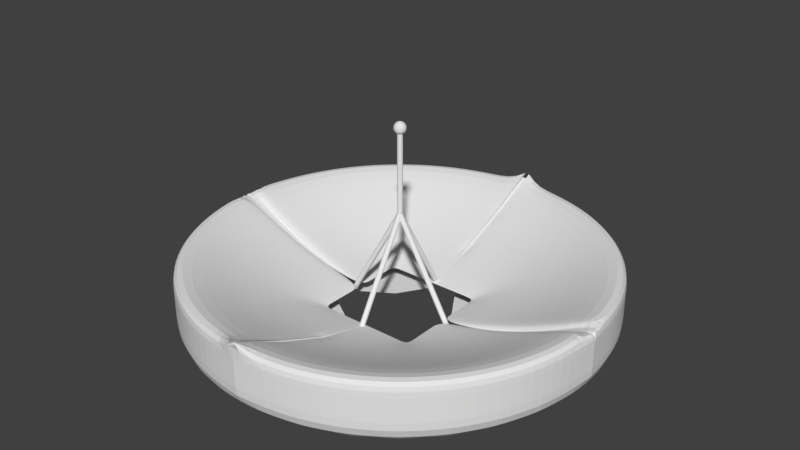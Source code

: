 # Source: Disco.blend  (saved by Blender 2.79.0; exported with 4.5.12 LTS)
import bpy
from mathutils import Matrix  # noqa: F401  (used for matrix-valued properties, if any)

bpy.ops.wm.read_factory_settings(use_empty=True)
scene = bpy.context.scene
scene.name = 'Scene'

# ---- collections
col_collection_1 = bpy.data.collections.new('Collection 1'); scene.collection.children.link(col_collection_1)

# ---- world
world_world = bpy.data.worlds.new('World'); scene.world = world_world
world_world.color = (0.05088, 0.05088, 0.05088)
world_world.use_sun_shadow = False
world_world.sun_shadow_jitter_overblur = 0.0
world_world.cycles.sampling_method = 'MANUAL'

# ---- meshes
me_sphere = bpy.data.meshes.new('Sphere')
me_sphere.from_pydata([(0.0, -3.258e-07, -1.0), (0.03806, 0.1913, 0.9808), (0.07466, 0.3753, 0.9239), (0.1084, 0.5449, 0.8315), (0.1379, 0.6935, 0.7071), (0.1622, 0.8155, 0.5556), (0.1802, 0.9061, 0.3827), (0.1913, 0.9619, 0.1951), (0.1951, 0.9808, 7.55e-08), (0.1913, 0.9619, -0.1951), (0.1802, 0.9061, -0.3827), (0.1622, 0.8155, -0.5556), (0.1379, 0.6935, -0.7071), (0.1084, 0.5449, -0.8315), (0.07466, 0.3753, -0.9239), (0.03806, 0.1913, -0.9808), (0.07466, 0.1802, 0.9808), (0.1464, 0.3536, 0.9239), (0.2126, 0.5133, 0.8315), (0.2706, 0.6533, 0.7071), (0.3182, 0.7682, 0.5556), (0.3536, 0.8536, 0.3827), (0.3753, 0.9061, 0.1951), (0.3827, 0.9239, 7.55e-08), (0.3753, 0.9061, -0.1951), (0.3536, 0.8536, -0.3827), (0.3182, 0.7682, -0.5556), (0.2706, 0.6533, -0.7071), (0.2126, 0.5133, -0.8315), (0.1464, 0.3536, -0.9239), (0.07466, 0.1802, -0.9808), (0.1084, 0.1622, 0.9808), (0.2126, 0.3182, 0.9239), (0.3087, 0.4619, 0.8315), (0.3928, 0.5879, 0.7071), (0.4619, 0.6913, 0.5556), (0.5133, 0.7682, 0.3827), (0.5449, 0.8155, 0.1951), (0.5556, 0.8315, 7.55e-08), (0.5449, 0.8155, -0.1951), (0.5133, 0.7682, -0.3827), (0.4619, 0.6913, -0.5556), (0.3928, 0.5879, -0.7071), (0.3087, 0.4619, -0.8315), (0.2126, 0.3182, -0.9239), (0.1084, 0.1622, -0.9808), (0.1379, 0.1379, 0.9808), (0.2706, 0.2706, 0.9239), (0.3928, 0.3928, 0.8315), (0.5, 0.5, 0.7071), (0.5879, 0.5879, 0.5556), (0.6533, 0.6533, 0.3827), (0.6935, 0.6935, 0.1951), (0.7071, 0.7071, 7.55e-08), (0.6935, 0.6935, -0.1951), (0.6533, 0.6533, -0.3827), (0.5879, 0.5879, -0.5556), (0.5, 0.5, -0.7071), (0.3928, 0.3928, -0.8315), (0.2706, 0.2706, -0.9239), (0.1379, 0.1379, -0.9808), (0.1622, 0.1084, 0.9808), (0.3182, 0.2126, 0.9239), (0.4619, 0.3087, 0.8315), (0.5879, 0.3928, 0.7071), (0.6913, 0.4619, 0.5556), (0.7682, 0.5133, 0.3827), (0.8155, 0.5449, 0.1951), (0.8315, 0.5556, 7.55e-08), (0.8155, 0.5449, -0.1951), (0.7682, 0.5133, -0.3827), (0.6913, 0.4619, -0.5556), (0.5879, 0.3928, -0.7071), (0.4619, 0.3087, -0.8315), (0.3182, 0.2126, -0.9239), (0.1622, 0.1084, -0.9808), (0.1802, 0.07466, 0.9808), (0.3536, 0.1464, 0.9239), (0.5133, 0.2126, 0.8315), (0.6533, 0.2706, 0.7071), (0.7682, 0.3182, 0.5556), (0.8536, 0.3536, 0.3827), (0.9061, 0.3753, 0.1951), (0.9239, 0.3827, 7.55e-08), (0.9061, 0.3753, -0.1951), (0.8536, 0.3536, -0.3827), (0.7682, 0.3182, -0.5556), (0.6533, 0.2706, -0.7071), (0.5133, 0.2126, -0.8315), (0.3536, 0.1464, -0.9239), (0.1802, 0.07466, -0.9808), (0.1913, 0.03806, 0.9808), (0.3753, 0.07466, 0.9239), (0.5449, 0.1084, 0.8315), (0.6935, 0.1379, 0.7071), (0.8155, 0.1622, 0.5556), (0.9061, 0.1802, 0.3827), (0.9619, 0.1913, 0.1951), (0.9808, 0.1951, 7.55e-08), (0.9619, 0.1913, -0.1951), (0.9061, 0.1802, -0.3827), (0.8155, 0.1622, -0.5556), (0.6935, 0.1379, -0.7071), (0.5449, 0.1084, -0.8315), (0.3753, 0.07466, -0.9239), (0.1913, 0.03806, -0.9808), (0.1951, -3.266e-07, 0.9808), (0.3827, -3.192e-07, 0.9239), (0.5556, -3.117e-07, 0.8315), (0.7071, -3.192e-07, 0.7071), (0.8315, -3.341e-07, 0.5556), (0.9239, -2.745e-07, 0.3827), (0.9808, -3.937e-07, 0.1951), (1.0, -3.788e-07, 7.55e-08), (0.9808, -3.937e-07, -0.1951), (0.9239, -2.298e-07, -0.3827), (0.8315, -3.341e-07, -0.5556), (0.7071, -3.192e-07, -0.7071), (0.5556, -3.415e-07, -0.8315), (0.3827, -3.043e-07, -0.9239), (0.1951, -3.08e-07, -0.9808), (0.1913, -0.03806, 0.9808), (0.3753, -0.07466, 0.9239), (0.5449, -0.1084, 0.8315), (0.6935, -0.138, 0.7071), (0.8155, -0.1622, 0.5556), (0.9061, -0.1802, 0.3827), (0.9619, -0.1913, 0.1951), (0.9808, -0.1951, 7.55e-08), (0.9619, -0.1913, -0.1951), (0.9061, -0.1802, -0.3827), (0.8155, -0.1622, -0.5556), (0.6935, -0.138, -0.7071), (0.5449, -0.1084, -0.8315), (0.3753, -0.07466, -0.9239), (0.1913, -0.03806, -0.9808), (0.1802, -0.07466, 0.9808), (0.3536, -0.1464, 0.9239), (0.5133, -0.2126, 0.8315), (0.6533, -0.2706, 0.7071), (0.7682, -0.3182, 0.5556), (0.8536, -0.3536, 0.3827), (0.9061, -0.3753, 0.1951), (0.9239, -0.3827, 7.55e-08), (0.9061, -0.3753, -0.1951), (0.8536, -0.3536, -0.3827), (0.7682, -0.3182, -0.5556), (0.6533, -0.2706, -0.7071), (0.5133, -0.2126, -0.8315), (0.3536, -0.1464, -0.9239), (0.1802, -0.07466, -0.9808), (0.1622, -0.1084, 0.9808), (0.3182, -0.2126, 0.9239), (0.4619, -0.3087, 0.8315), (0.5879, -0.3928, 0.7071), (0.6913, -0.4619, 0.5556), (0.7682, -0.5133, 0.3827), (0.8155, -0.5449, 0.1951), (0.8315, -0.5556, 7.55e-08), (0.8155, -0.5449, -0.1951), (0.7682, -0.5133, -0.3827), (0.6913, -0.4619, -0.5556), (0.5879, -0.3928, -0.7071), (0.4619, -0.3087, -0.8315), (0.3182, -0.2126, -0.9239), (0.1622, -0.1084, -0.9808), (0.1379, -0.138, 0.9808), (0.2706, -0.2706, 0.9239), (0.3928, -0.3928, 0.8315), (0.5, -0.5, 0.7071), (0.5879, -0.5879, 0.5556), (0.6533, -0.6533, 0.3827), (0.6935, -0.6935, 0.1951), (0.7071, -0.7071, 7.55e-08), (0.6935, -0.6935, -0.1951), (0.6533, -0.6533, -0.3827), (0.5879, -0.5879, -0.5556), (0.5, -0.5, -0.7071), (0.3928, -0.3928, -0.8315), (0.2706, -0.2706, -0.9239), (0.1379, -0.138, -0.9808), (0.1084, -0.1622, 0.9808), (0.2126, -0.3182, 0.9239), (0.3087, -0.4619, 0.8315), (0.3928, -0.5879, 0.7071), (0.4619, -0.6913, 0.5556), (0.5133, -0.7682, 0.3827), (0.5449, -0.8155, 0.1951), (0.5556, -0.8315, 7.55e-08), (0.5449, -0.8155, -0.1951), (0.5133, -0.7682, -0.3827), (0.4619, -0.6913, -0.5556), (0.3928, -0.5879, -0.7071), (0.3087, -0.4619, -0.8315), (0.2126, -0.3182, -0.9239), (0.1084, -0.1622, -0.9808), (0.07466, -0.1802, 0.9808), (0.1464, -0.3536, 0.9239), (0.2126, -0.5133, 0.8315), (0.2706, -0.6533, 0.7071), (0.3182, -0.7682, 0.5556), (0.3536, -0.8536, 0.3827), (0.3753, -0.9061, 0.1951), (0.3827, -0.9239, 7.55e-08), (0.3753, -0.9061, -0.1951), (0.3536, -0.8536, -0.3827), (0.3182, -0.7682, -0.5556), (0.2706, -0.6533, -0.7071), (0.2126, -0.5133, -0.8315), (0.1464, -0.3536, -0.9239), (0.07466, -0.1802, -0.9808), (0.03806, -0.1913, 0.9808), (0.07466, -0.3753, 0.9239), (0.1084, -0.5449, 0.8315), (0.1379, -0.6935, 0.7071), (0.1622, -0.8155, 0.5556), (0.1802, -0.9061, 0.3827), (0.1913, -0.9619, 0.1951), (0.1951, -0.9808, 7.55e-08), (0.1913, -0.9619, -0.1951), (0.1802, -0.9061, -0.3827), (0.1622, -0.8155, -0.5556), (0.1379, -0.6935, -0.7071), (0.1084, -0.5449, -0.8315), (0.07466, -0.3753, -0.9239), (0.03806, -0.1913, -0.9808), (-7.212e-09, -0.1951, 0.9808), (4.122e-08, -0.3827, 0.9239), (2.632e-08, -0.5556, 0.8315), (-2.584e-08, -0.7071, 0.7071), (-8.544e-08, -0.8315, 0.5556), (6.357e-08, -0.9239, 0.3827), (-8.544e-08, -0.9808, 0.1951), (-1.003e-07, -1.0, 7.55e-08), (-8.544e-08, -0.9808, -0.1951), (6.357e-08, -0.9239, -0.3827), (-8.544e-08, -0.8315, -0.5556), (-2.584e-08, -0.7071, -0.7071), (-1.094e-08, -0.5556, -0.8315), (3.964e-09, -0.3827, -0.9239), (3.964e-09, -0.1951, -0.9808), (-0.03806, -0.1913, 0.9808), (-0.07466, -0.3753, 0.9239), (-0.1084, -0.5449, 0.8315), (-0.1379, -0.6935, 0.7071), (-0.1622, -0.8155, 0.5556), (-0.1802, -0.9061, 0.3827), (-0.1913, -0.9619, 0.1951), (-0.1951, -0.9808, 7.55e-08), (-0.1913, -0.9619, -0.1951), (-0.1802, -0.9061, -0.3827), (-0.1622, -0.8155, -0.5556), (-0.1379, -0.6935, -0.7071), (-0.1084, -0.5449, -0.8315), (-0.07466, -0.3753, -0.9239), (-0.03806, -0.1913, -0.9808), (-1.247e-07, -6.269e-07, 1.0), (-0.07466, -0.1802, 0.9808), (-0.1464, -0.3536, 0.9239), (-0.2126, -0.5133, 0.8315), (-0.2706, -0.6533, 0.7071), (-0.3182, -0.7682, 0.5556), (-0.3536, -0.8536, 0.3827), (-0.3753, -0.9061, 0.1951), (-0.3827, -0.9239, 7.55e-08), (-0.3753, -0.9061, -0.1951), (-0.3536, -0.8536, -0.3827), (-0.3182, -0.7682, -0.5556), (-0.2706, -0.6533, -0.7071), (-0.2126, -0.5133, -0.8315), (-0.1464, -0.3536, -0.9239), (-0.07466, -0.1802, -0.9808), (-0.1084, -0.1622, 0.9808), (-0.2126, -0.3182, 0.9239), (-0.3087, -0.4619, 0.8315), (-0.3928, -0.5879, 0.7071), (-0.4619, -0.6913, 0.5556), (-0.5133, -0.7682, 0.3827), (-0.5449, -0.8155, 0.1951), (-0.5556, -0.8315, 7.55e-08), (-0.5449, -0.8155, -0.1951), (-0.5133, -0.7682, -0.3827), (-0.4619, -0.6913, -0.5556), (-0.3928, -0.5879, -0.7071), (-0.3087, -0.4619, -0.8315), (-0.2126, -0.3182, -0.9239), (-0.1084, -0.1622, -0.9808), (-0.1379, -0.138, 0.9808), (-0.2706, -0.2706, 0.9239), (-0.3928, -0.3928, 0.8315), (-0.5, -0.5, 0.7071), (-0.5879, -0.5879, 0.5556), (-0.6533, -0.6533, 0.3827), (-0.6935, -0.6935, 0.1951), (-0.7071, -0.7071, 7.55e-08), (-0.6935, -0.6935, -0.1951), (-0.6533, -0.6533, -0.3827), (-0.5879, -0.5879, -0.5556), (-0.5, -0.5, -0.7071), (-0.3928, -0.3928, -0.8315), (-0.2706, -0.2706, -0.9239), (-0.1379, -0.1379, -0.9808), (-0.1622, -0.1084, 0.9808), (-0.3182, -0.2126, 0.9239), (-0.4619, -0.3087, 0.8315), (-0.5879, -0.3928, 0.7071), (-0.6913, -0.4619, 0.5556), (-0.7682, -0.5133, 0.3827), (-0.8155, -0.5449, 0.1951), (-0.8315, -0.5556, 7.55e-08), (-0.8155, -0.5449, -0.1951), (-0.7682, -0.5133, -0.3827), (-0.6913, -0.4619, -0.5556), (-0.5879, -0.3928, -0.7071), (-0.4619, -0.3087, -0.8315), (-0.3182, -0.2126, -0.9239), (-0.1622, -0.1084, -0.9808), (-0.1802, -0.07466, 0.9808), (-0.3536, -0.1464, 0.9239), (-0.5133, -0.2126, 0.8315), (-0.6533, -0.2706, 0.7071), (-0.7682, -0.3182, 0.5556), (-0.8536, -0.3536, 0.3827), (-0.9061, -0.3753, 0.1951), (-0.9239, -0.3827, 7.55e-08), (-0.9061, -0.3753, -0.1951), (-0.8536, -0.3536, -0.3827), (-0.7682, -0.3182, -0.5556), (-0.6533, -0.2706, -0.7071), (-0.5133, -0.2126, -0.8315), (-0.3536, -0.1464, -0.9239), (-0.1802, -0.07466, -0.9808), (-0.1913, -0.03806, 0.9808), (-0.3753, -0.07466, 0.9239), (-0.5449, -0.1084, 0.8315), (-0.6935, -0.1379, 0.7071), (-0.8155, -0.1622, 0.5556), (-0.9061, -0.1802, 0.3827), (-0.9619, -0.1913, 0.1951), (-0.9808, -0.1951, 7.55e-08), (-0.9619, -0.1913, -0.1951), (-0.9061, -0.1802, -0.3827), (-0.8155, -0.1622, -0.5556), (-0.6935, -0.1379, -0.7071), (-0.5449, -0.1084, -0.8315), (-0.3753, -0.07466, -0.9239), (-0.1913, -0.03806, -0.9808), (-0.1951, -3.117e-07, 0.9808), (-0.3827, -2.819e-07, 0.9239), (-0.5556, -2.819e-07, 0.8315), (-0.7071, -1.851e-07, 0.7071), (-0.8315, -1.404e-07, 0.5556), (-0.9239, -3.192e-07, 0.3827), (-0.9808, -9.567e-08, 0.1951), (-1.0, -1.404e-07, 7.55e-08), (-0.9808, -9.567e-08, -0.1951), (-0.9239, -3.192e-07, -0.3827), (-0.8315, -1.404e-07, -0.5556), (-0.7071, -1.851e-07, -0.7071), (-0.5556, -2.596e-07, -0.8315), (-0.3827, -2.521e-07, -0.9239), (-0.1951, -3.155e-07, -0.9808), (-0.1913, 0.03806, 0.9808), (-0.3753, 0.07466, 0.9239), (-0.5449, 0.1084, 0.8315), (-0.6935, 0.1379, 0.7071), (-0.8155, 0.1622, 0.5556), (-0.9061, 0.1802, 0.3827), (-0.9619, 0.1913, 0.1951), (-0.9808, 0.1951, 7.55e-08), (-0.9619, 0.1913, -0.1951), (-0.9061, 0.1802, -0.3827), (-0.8155, 0.1622, -0.5556), (-0.6935, 0.1379, -0.7071), (-0.5449, 0.1084, -0.8315), (-0.3753, 0.07466, -0.9239), (-0.1913, 0.03806, -0.9808), (-0.1802, 0.07466, 0.9808), (-0.3536, 0.1464, 0.9239), (-0.5133, 0.2126, 0.8315), (-0.6533, 0.2706, 0.7071), (-0.7682, 0.3182, 0.5556), (-0.8536, 0.3536, 0.3827), (-0.9061, 0.3753, 0.1951), (-0.9239, 0.3827, 7.55e-08), (-0.9061, 0.3753, -0.1951), (-0.8536, 0.3536, -0.3827), (-0.7682, 0.3182, -0.5556), (-0.6533, 0.2706, -0.7071), (-0.5133, 0.2126, -0.8315), (-0.3536, 0.1464, -0.9239), (-0.1802, 0.07466, -0.9808), (-0.1622, 0.1084, 0.9808), (-0.3182, 0.2126, 0.9239), (-0.4619, 0.3087, 0.8315), (-0.5879, 0.3928, 0.7071), (-0.6913, 0.4619, 0.5556), (-0.7682, 0.5133, 0.3827), (-0.8155, 0.5449, 0.1951), (-0.8315, 0.5556, 7.55e-08), (-0.8155, 0.5449, -0.1951), (-0.7682, 0.5133, -0.3827), (-0.6913, 0.4619, -0.5556), (-0.5879, 0.3928, -0.7071), (-0.4619, 0.3087, -0.8315), (-0.3182, 0.2126, -0.9239), (-0.1622, 0.1084, -0.9808), (-0.1379, 0.1379, 0.9808), (-0.2706, 0.2706, 0.9239), (-0.3928, 0.3928, 0.8315), (-0.5, 0.5, 0.7071), (-0.5879, 0.5879, 0.5556), (-0.6533, 0.6533, 0.3827), (-0.6935, 0.6935, 0.1951), (-0.7071, 0.7071, 7.55e-08), (-0.6935, 0.6935, -0.1951), (-0.6533, 0.6533, -0.3827), (-0.5879, 0.5879, -0.5556), (-0.5, 0.5, -0.7071), (-0.3928, 0.3928, -0.8315), (-0.2706, 0.2706, -0.9239), (-0.1379, 0.1379, -0.9808), (-0.1084, 0.1622, 0.9808), (-0.2126, 0.3182, 0.9239), (-0.3087, 0.4619, 0.8315), (-0.3928, 0.5879, 0.7071), (-0.4619, 0.6913, 0.5556), (-0.5133, 0.7682, 0.3827), (-0.5449, 0.8155, 0.1951), (-0.5556, 0.8315, 7.55e-08), (-0.5449, 0.8155, -0.1951), (-0.5133, 0.7682, -0.3827), (-0.4619, 0.6913, -0.5556), (-0.3928, 0.5879, -0.7071), (-0.3087, 0.4619, -0.8315), (-0.2126, 0.3182, -0.9239), (-0.1084, 0.1622, -0.9808), (-0.07466, 0.1802, 0.9808), (-0.1464, 0.3536, 0.9239), (-0.2126, 0.5133, 0.8315), (-0.2706, 0.6533, 0.7071), (-0.3182, 0.7682, 0.5556), (-0.3536, 0.8536, 0.3827), (-0.3753, 0.9061, 0.1951), (-0.3827, 0.9239, 7.55e-08), (-0.3753, 0.9061, -0.1951), (-0.3536, 0.8536, -0.3827), (-0.3182, 0.7682, -0.5556), (-0.2706, 0.6533, -0.7071), (-0.2126, 0.5133, -0.8315), (-0.1464, 0.3536, -0.9239), (-0.07466, 0.1802, -0.9808), (-0.03806, 0.1913, 0.9808), (-0.07466, 0.3753, 0.9239), (-0.1084, 0.5449, 0.8315), (-0.1379, 0.6935, 0.7071), (-0.1622, 0.8155, 0.5556), (-0.1802, 0.9061, 0.3827), (-0.1913, 0.9619, 0.1951), (-0.1951, 0.9808, 7.55e-08), (-0.1913, 0.9619, -0.1951), (-0.1802, 0.9061, -0.3827), (-0.1622, 0.8155, -0.5556), (-0.1379, 0.6935, -0.7071), (-0.1084, 0.5449, -0.8315), (-0.07466, 0.3753, -0.9239), (-0.03806, 0.1913, -0.9808), (3.749e-08, 0.1951, 0.9808), (7.847e-08, 0.3827, 0.9239), (1.083e-07, 0.5556, 0.8315), (1.53e-07, 0.7071, 0.7071), (2.722e-07, 0.8315, 0.5556), (6.357e-08, 0.9239, 0.3827), (2.573e-07, 0.9808, 0.1951), (2.722e-07, 1.0, 7.55e-08), (2.573e-07, 0.9808, -0.1951), (6.357e-08, 0.9239, -0.3827), (2.722e-07, 0.8315, -0.5556), (1.53e-07, 0.7071, -0.7071), (1.232e-07, 0.5556, -0.8315), (7.847e-08, 0.3827, -0.9239), (1.514e-08, 0.1951, -0.9808)], [], [(480, 479, 13, 14), (468, 467, 1, 2), (474, 473, 7, 8), (473, 472, 6, 7), (479, 478, 12, 13), (467, 256, 1), (472, 471, 5, 6), (478, 477, 11, 12), (477, 476, 10, 11), (471, 470, 4, 5), (476, 475, 9, 10), (0, 481, 15), (481, 480, 14, 15), (470, 469, 3, 4), (469, 468, 2, 3), (475, 474, 8, 9), (15, 14, 29, 30), (4, 3, 18, 19), (3, 2, 17, 18), (9, 8, 23, 24), (14, 13, 28, 29), (2, 1, 16, 17), (8, 7, 22, 23), (7, 6, 21, 22), (13, 12, 27, 28), (1, 256, 16), (6, 5, 20, 21), (12, 11, 26, 27), (11, 10, 25, 26), (5, 4, 19, 20), (10, 9, 24, 25), (0, 15, 30), (20, 19, 34, 35), (26, 25, 40, 41), (25, 24, 39, 40), (0, 30, 45), (19, 18, 33, 34), (24, 23, 38, 39), (30, 29, 44, 45), (29, 28, 43, 44), (18, 17, 32, 33), (17, 16, 31, 32), (23, 22, 37, 38), (28, 27, 42, 43), (16, 256, 31), (22, 21, 36, 37), (21, 20, 35, 36), (27, 26, 41, 42), (42, 41, 56, 57), (36, 35, 50, 51), (35, 34, 49, 50), (41, 40, 55, 56), (0, 45, 60), (34, 33, 48, 49), (40, 39, 54, 55), (39, 38, 53, 54), (45, 44, 59, 60), (33, 32, 47, 48), (38, 37, 52, 53), (44, 43, 58, 59), (43, 42, 57, 58), (32, 31, 46, 47), (31, 256, 46), (37, 36, 51, 52), (47, 46, 61, 62), (52, 51, 66, 67), (58, 57, 72, 73), (57, 56, 71, 72), (46, 256, 61), (51, 50, 65, 66), (56, 55, 70, 71), (0, 60, 75), (50, 49, 64, 65), (49, 48, 63, 64), (55, 54, 69, 70), (60, 59, 74, 75), (48, 47, 62, 63), (54, 53, 68, 69), (53, 52, 67, 68), (59, 58, 73, 74), (74, 73, 88, 89), (62, 61, 76, 77), (68, 67, 82, 83), (67, 66, 81, 82), (73, 72, 87, 88), (61, 256, 76), (66, 65, 80, 81), (72, 71, 86, 87), (71, 70, 85, 86), (65, 64, 79, 80), (70, 69, 84, 85), (0, 75, 90), (75, 74, 89, 90), (64, 63, 78, 79), (63, 62, 77, 78), (69, 68, 83, 84), (79, 78, 93, 94), (84, 83, 98, 99), (90, 89, 104, 105), (89, 88, 103, 104), (78, 77, 92, 93), (77, 76, 91, 92), (83, 82, 97, 98), (88, 87, 102, 103), (76, 256, 91), (82, 81, 96, 97), (81, 80, 95, 96), (87, 86, 101, 102), (80, 79, 94, 95), (86, 85, 100, 101), (85, 84, 99, 100), (0, 90, 105), (95, 94, 109, 110), (101, 100, 115, 116), (0, 105, 120), (94, 93, 108, 109), (100, 99, 114, 115), (99, 98, 113, 114), (105, 104, 119, 120), (93, 92, 107, 108), (98, 97, 112, 113), (104, 103, 118, 119), (103, 102, 117, 118), (92, 91, 106, 107), (91, 256, 106), (97, 96, 111, 112), (102, 101, 116, 117), (96, 95, 110, 111), (106, 256, 121), (111, 110, 125, 126), (116, 115, 130, 131), (0, 120, 135), (110, 109, 124, 125), (109, 108, 123, 124), (115, 114, 129, 130), (120, 119, 134, 135), (108, 107, 122, 123), (114, 113, 128, 129), (113, 112, 127, 128), (119, 118, 133, 134), (107, 106, 121, 122), (112, 111, 126, 127), (118, 117, 132, 133), (117, 116, 131, 132), (128, 127, 142, 143), (127, 126, 141, 142), (133, 132, 147, 148), (121, 256, 136), (126, 125, 140, 141), (132, 131, 146, 147), (131, 130, 145, 146), (125, 124, 139, 140), (130, 129, 144, 145), (0, 135, 150), (135, 134, 149, 150), (124, 123, 138, 139), (123, 122, 137, 138), (129, 128, 143, 144), (134, 133, 148, 149), (122, 121, 136, 137), (149, 148, 163, 164), (138, 137, 152, 153), (137, 136, 151, 152), (143, 142, 157, 158), (148, 147, 162, 163), (136, 256, 151), (142, 141, 156, 157), (141, 140, 155, 156), (147, 146, 161, 162), (140, 139, 154, 155), (146, 145, 160, 161), (145, 144, 159, 160), (0, 150, 165), (139, 138, 153, 154), (144, 143, 158, 159), (150, 149, 164, 165), (154, 153, 168, 169), (160, 159, 174, 175), (159, 158, 173, 174), (165, 164, 179, 180), (153, 152, 167, 168), (158, 157, 172, 173), (164, 163, 178, 179), (163, 162, 177, 178), (152, 151, 166, 167), (151, 256, 166), (157, 156, 171, 172), (162, 161, 176, 177), (156, 155, 170, 171), (155, 154, 169, 170), (161, 160, 175, 176), (0, 165, 180), (176, 175, 190, 191), (0, 180, 195), (170, 169, 184, 185), (169, 168, 183, 184), (175, 174, 189, 190), (180, 179, 194, 195), (168, 167, 182, 183), (174, 173, 188, 189), (173, 172, 187, 188), (179, 178, 193, 194), (167, 166, 181, 182), (172, 171, 186, 187), (178, 177, 192, 193), (177, 176, 191, 192), (166, 256, 181), (171, 170, 185, 186), (181, 256, 196), (186, 185, 200, 201), (192, 191, 206, 207), (191, 190, 205, 206), (185, 184, 199, 200), (190, 189, 204, 205), (0, 195, 210), (195, 194, 209, 210), (184, 183, 198, 199), (183, 182, 197, 198), (189, 188, 203, 204), (194, 193, 208, 209), (182, 181, 196, 197), (188, 187, 202, 203), (187, 186, 201, 202), (193, 192, 207, 208), (208, 207, 222, 223), (196, 256, 211), (202, 201, 216, 217), (201, 200, 215, 216), (207, 206, 221, 222), (200, 199, 214, 215), (206, 205, 220, 221), (205, 204, 219, 220), (0, 210, 225), (199, 198, 213, 214), (204, 203, 218, 219), (210, 209, 224, 225), (209, 208, 223, 224), (198, 197, 212, 213), (197, 196, 211, 212), (203, 202, 217, 218), (213, 212, 227, 228), (218, 217, 232, 233), (224, 223, 238, 239), (223, 222, 237, 238), (212, 211, 226, 227), (211, 256, 226), (217, 216, 231, 232), (222, 221, 236, 237), (216, 215, 230, 231), (215, 214, 229, 230), (221, 220, 235, 236), (0, 225, 240), (214, 213, 228, 229), (220, 219, 234, 235), (219, 218, 233, 234), (225, 224, 239, 240), (229, 228, 243, 244), (235, 234, 249, 250), (240, 239, 254, 255), (228, 227, 242, 243), (234, 233, 248, 249), (233, 232, 247, 248), (239, 238, 253, 254), (227, 226, 241, 242), (232, 231, 246, 247), (238, 237, 252, 253), (237, 236, 251, 252), (226, 256, 241), (231, 230, 245, 246), (236, 235, 250, 251), (0, 240, 255), (230, 229, 244, 245), (245, 244, 260, 261), (250, 249, 265, 266), (0, 255, 271), (255, 254, 270, 271), (244, 243, 259, 260), (243, 242, 258, 259), (249, 248, 264, 265), (254, 253, 269, 270), (242, 241, 257, 258), (248, 247, 263, 264), (247, 246, 262, 263), (253, 252, 268, 269), (241, 256, 257), (246, 245, 261, 262), (252, 251, 267, 268), (251, 250, 266, 267), (263, 262, 277, 278), (262, 261, 276, 277), (268, 267, 282, 283), (261, 260, 275, 276), (267, 266, 281, 282), (266, 265, 280, 281), (0, 271, 286), (260, 259, 274, 275), (265, 264, 279, 280), (271, 270, 285, 286), (270, 269, 284, 285), (259, 258, 273, 274), (258, 257, 272, 273), (264, 263, 278, 279), (269, 268, 283, 284), (257, 256, 272), (284, 283, 298, 299), (273, 272, 287, 288), (272, 256, 287), (278, 277, 292, 293), (283, 282, 297, 298), (277, 276, 291, 292), (276, 275, 290, 291), (282, 281, 296, 297), (0, 286, 301), (275, 274, 289, 290), (281, 280, 295, 296), (280, 279, 294, 295), (286, 285, 300, 301), (274, 273, 288, 289), (279, 278, 293, 294), (285, 284, 299, 300), (289, 288, 303, 304), (295, 294, 309, 310), (294, 293, 308, 309), (300, 299, 314, 315), (288, 287, 302, 303), (293, 292, 307, 308), (299, 298, 313, 314), (298, 297, 312, 313), (287, 256, 302), (292, 291, 306, 307), (297, 296, 311, 312), (0, 301, 316), (291, 290, 305, 306), (290, 289, 304, 305), (296, 295, 310, 311), (301, 300, 315, 316), (311, 310, 325, 326), (0, 316, 331), (316, 315, 330, 331), (305, 304, 319, 320), (304, 303, 318, 319), (310, 309, 324, 325), (315, 314, 329, 330), (303, 302, 317, 318), (309, 308, 323, 324), (308, 307, 322, 323), (314, 313, 328, 329), (302, 256, 317), (307, 306, 321, 322), (313, 312, 327, 328), (312, 311, 326, 327), (306, 305, 320, 321), (321, 320, 335, 336), (327, 326, 341, 342), (326, 325, 340, 341), (0, 331, 346), (320, 319, 334, 335), (325, 324, 339, 340), (331, 330, 345, 346), (330, 329, 344, 345), (319, 318, 333, 334), (318, 317, 332, 333), (324, 323, 338, 339), (329, 328, 343, 344), (317, 256, 332), (323, 322, 337, 338), (322, 321, 336, 337), (328, 327, 342, 343), (343, 342, 357, 358), (337, 336, 351, 352), (336, 335, 350, 351), (342, 341, 356, 357), (0, 346, 361), (335, 334, 349, 350), (341, 340, 355, 356), (340, 339, 354, 355), (346, 345, 360, 361), (334, 333, 348, 349), (339, 338, 353, 354), (345, 344, 359, 360), (344, 343, 358, 359), (333, 332, 347, 348), (332, 256, 347), (338, 337, 352, 353), (348, 347, 362, 363), (353, 352, 367, 368), (359, 358, 373, 374), (358, 357, 372, 373), (347, 256, 362), (352, 351, 366, 367), (357, 356, 371, 372), (0, 361, 376), (351, 350, 365, 366), (350, 349, 364, 365), (356, 355, 370, 371), (361, 360, 375, 376), (349, 348, 363, 364), (355, 354, 369, 370), (354, 353, 368, 369), (360, 359, 374, 375), (364, 363, 378, 379), (370, 369, 384, 385), (375, 374, 389, 390), (363, 362, 377, 378), (369, 368, 383, 384), (368, 367, 382, 383), (374, 373, 388, 389), (362, 256, 377), (367, 366, 381, 382), (373, 372, 387, 388), (372, 371, 386, 387), (366, 365, 380, 381), (371, 370, 385, 386), (0, 376, 391), (376, 375, 390, 391), (365, 364, 379, 380), (0, 391, 406), (380, 379, 394, 395), (385, 384, 399, 400), (391, 390, 405, 406), (390, 389, 404, 405), (379, 378, 393, 394), (378, 377, 392, 393), (384, 383, 398, 399), (389, 388, 403, 404), (377, 256, 392), (383, 382, 397, 398), (382, 381, 396, 397), (388, 387, 402, 403), (381, 380, 395, 396), (387, 386, 401, 402), (386, 385, 400, 401), (397, 396, 411, 412), (396, 395, 410, 411), (402, 401, 416, 417), (0, 406, 421), (395, 394, 409, 410), (401, 400, 415, 416), (400, 399, 414, 415), (406, 405, 420, 421), (394, 393, 408, 409), (399, 398, 413, 414), (405, 404, 419, 420), (404, 403, 418, 419), (393, 392, 407, 408), (392, 256, 407), (398, 397, 412, 413), (403, 402, 417, 418), (418, 417, 432, 433), (407, 256, 422), (412, 411, 426, 427), (417, 416, 431, 432), (0, 421, 436), (411, 410, 425, 426), (410, 409, 424, 425), (416, 415, 430, 431), (421, 420, 435, 436), (409, 408, 423, 424), (415, 414, 429, 430), (414, 413, 428, 429), (420, 419, 434, 435), (408, 407, 422, 423), (413, 412, 427, 428), (419, 418, 433, 434), (423, 422, 437, 438), (429, 428, 443, 444), (428, 427, 442, 443), (434, 433, 448, 449), (422, 256, 437), (427, 426, 441, 442), (433, 432, 447, 448), (432, 431, 446, 447), (426, 425, 440, 441), (431, 430, 445, 446), (0, 436, 451), (436, 435, 450, 451), (425, 424, 439, 440), (424, 423, 438, 439), (430, 429, 444, 445), (435, 434, 449, 450), (445, 444, 459, 460), (451, 450, 465, 466), (450, 449, 464, 465), (439, 438, 453, 454), (438, 437, 452, 453), (444, 443, 458, 459), (449, 448, 463, 464), (437, 256, 452), (443, 442, 457, 458), (442, 441, 456, 457), (448, 447, 462, 463), (441, 440, 455, 456), (447, 446, 461, 462), (446, 445, 460, 461), (0, 451, 466), (440, 439, 454, 455), (455, 454, 469, 470), (461, 460, 475, 476), (460, 459, 474, 475), (466, 465, 480, 481), (454, 453, 468, 469), (459, 458, 473, 474), (465, 464, 479, 480), (464, 463, 478, 479), (453, 452, 467, 468), (452, 256, 467), (458, 457, 472, 473), (463, 462, 477, 478), (457, 456, 471, 472), (456, 455, 470, 471), (462, 461, 476, 477), (0, 466, 481)])
me_sphere.use_remesh_preserve_volume = False
me_sphere.use_remesh_preserve_attributes = False
me_sphere.use_mirror_vertex_groups = False
me_sphere.update()
me_cylinder_001 = bpy.data.meshes.new('Cylinder.001')
me_cylinder_001.from_pydata([(0.0, 1.0, -1.0), (0.0, 1.0, 1.0), (0.1951, 0.9808, -1.0), (0.1951, 0.9808, 1.0), (0.3827, 0.9239, -1.0), (0.3827, 0.9239, 1.0), (0.5556, 0.8315, -1.0), (0.5556, 0.8315, 1.0), (0.7071, 0.7071, -1.0), (0.7071, 0.7071, 1.0), (0.8315, 0.5556, -1.0), (0.8315, 0.5556, 1.0), (0.9239, 0.3827, -1.0), (0.9239, 0.3827, 1.0), (0.9808, 0.1951, -1.0), (0.9808, 0.1951, 1.0), (1.0, 7.55e-08, -1.0), (1.0, 7.55e-08, 1.0), (0.9808, -0.1951, -1.0), (0.9808, -0.1951, 1.0), (0.9239, -0.3827, -1.0), (0.9239, -0.3827, 1.0), (0.8315, -0.5556, -1.0), (0.8315, -0.5556, 1.0), (0.7071, -0.7071, -1.0), (0.7071, -0.7071, 1.0), (0.5556, -0.8315, -1.0), (0.5556, -0.8315, 1.0), (0.3827, -0.9239, -1.0), (0.3827, -0.9239, 1.0), (0.1951, -0.9808, -1.0), (0.1951, -0.9808, 1.0), (-3.258e-07, -1.0, -1.0), (-3.258e-07, -1.0, 1.0), (-0.1951, -0.9808, -1.0), (-0.1951, -0.9808, 1.0), (-0.3827, -0.9239, -1.0), (-0.3827, -0.9239, 1.0), (-0.5556, -0.8315, -1.0), (-0.5556, -0.8315, 1.0), (-0.7071, -0.7071, -1.0), (-0.7071, -0.7071, 1.0), (-0.8315, -0.5556, -1.0), (-0.8315, -0.5556, 1.0), (-0.9239, -0.3827, -1.0), (-0.9239, -0.3827, 1.0), (-0.9808, -0.1951, -1.0), (-0.9808, -0.1951, 1.0), (-1.0, 9.656e-07, -1.0), (-1.0, 9.656e-07, 1.0), (-0.9808, 0.1951, -1.0), (-0.9808, 0.1951, 1.0), (-0.9239, 0.3827, -1.0), (-0.9239, 0.3827, 1.0), (-0.8315, 0.5556, -1.0), (-0.8315, 0.5556, 1.0), (-0.7071, 0.7071, -1.0), (-0.7071, 0.7071, 1.0), (-0.5556, 0.8315, -1.0), (-0.5556, 0.8315, 1.0), (-0.3827, 0.9239, -1.0), (-0.3827, 0.9239, 1.0), (-0.1951, 0.9808, -1.0), (-0.1951, 0.9808, 1.0)], [], [(0, 1, 3, 2), (2, 3, 5, 4), (4, 5, 7, 6), (6, 7, 9, 8), (8, 9, 11, 10), (10, 11, 13, 12), (12, 13, 15, 14), (14, 15, 17, 16), (16, 17, 19, 18), (18, 19, 21, 20), (20, 21, 23, 22), (22, 23, 25, 24), (24, 25, 27, 26), (26, 27, 29, 28), (28, 29, 31, 30), (30, 31, 33, 32), (32, 33, 35, 34), (34, 35, 37, 36), (36, 37, 39, 38), (38, 39, 41, 40), (40, 41, 43, 42), (42, 43, 45, 44), (44, 45, 47, 46), (46, 47, 49, 48), (48, 49, 51, 50), (50, 51, 53, 52), (52, 53, 55, 54), (54, 55, 57, 56), (56, 57, 59, 58), (58, 59, 61, 60), (3, 1, 63, 61, 59, 57, 55, 53, 51, 49, 47, 45, 43, 41, 39, 37, 35, 33, 31, 29, 27, 25, 23, 21, 19, 17, 15, 13, 11, 9, 7, 5), (60, 61, 63, 62), (62, 63, 1, 0), (0, 2, 4, 6, 8, 10, 12, 14, 16, 18, 20, 22, 24, 26, 28, 30, 32, 34, 36, 38, 40, 42, 44, 46, 48, 50, 52, 54, 56, 58, 60, 62)])
_uv = me_cylinder_001.uv_layers.new(name='UVMap')
_uv.uv.foreach_set('vector', [0.1391, 0.6274, 0.3531, 0.6274, 0.3531, 0.8414, 0.1391, 0.8414, 0.1391, 0.6274, 0.3531, 0.6274, 0.3531, 0.8414, 0.1391, 0.8414, 0.1391, 0.6274, 0.3531, 0.6274, 0.3531, 0.8414, 0.1391, 0.8414, 0.1391, 0.6274, 0.3531, 0.6274, 0.3531, 0.8414, 0.1391, 0.8414, 0.1391, 0.6274, 0.3531, 0.6274, 0.3531, 0.8414, 0.1391, 0.8414, 0.1391, 0.6274, 0.3531, 0.6274, 0.3531, 0.8414, 0.1391, 0.8414, 0.1391, 0.6274, 0.3531, 0.6274, 0.3531, 0.8414, 0.1391, 0.8414, 0.1391, 0.6274, 0.3531, 0.6274, 0.3531, 0.8414, 0.1391, 0.8414, 0.1391, 0.6274, 0.3531, 0.6274, 0.3531, 0.8414, 0.1391, 0.8414, 0.1391, 0.6274, 0.3531, 0.6274, 0.3531, 0.8414, 0.1391, 0.8414, 0.1391, 0.6274, 0.3531, 0.6274, 0.3531, 0.8414, 0.1391, 0.8414, 0.1391, 0.6274, 0.3531, 0.6274, 0.3531, 0.8414, 0.1391, 0.8414, 0.1391, 0.6274, 0.3531, 0.6274, 0.3531, 0.8414, 0.1391, 0.8414, 0.1391, 0.6274, 0.3531, 0.6274, 0.3531, 0.8414, 0.1391, 0.8414, 0.1391, 0.6274, 0.3531, 0.6274, 0.3531, 0.8414, 0.1391, 0.8414, 0.1391, 0.6274, 0.3531, 0.6274, 0.3531, 0.8414, 0.1391, 0.8414, 0.1391, 0.6274, 0.3531, 0.6274, 0.3531, 0.8414, 0.1391, 0.8414, 0.1391, 0.6274, 0.3531, 0.6274, 0.3531, 0.8414, 0.1391, 0.8414, 0.1391, 0.6274, 0.3531, 0.6274, 0.3531, 0.8414, 0.1391, 0.8414, 0.1391, 0.6274, 0.3531, 0.6274, 0.3531, 0.8414, 0.1391, 0.8414, 0.1391, 0.6274, 0.3531, 0.6274, 0.3531, 0.8414, 0.1391, 0.8414, 0.1391, 0.6274, 0.3531, 0.6274, 0.3531, 0.8414, 0.1391, 0.8414, 0.1391, 0.6274, 0.3531, 0.6274, 0.3531, 0.8414, 0.1391, 0.8414, 0.1391, 0.6274, 0.3531, 0.6274, 0.3531, 0.8414, 0.1391, 0.8414, 0.1391, 0.6274, 0.3531, 0.6274, 0.3531, 0.8414, 0.1391, 0.8414, 0.1391, 0.6274, 0.3531, 0.6274, 0.3531, 0.8414, 0.1391, 0.8414, 0.1391, 0.6274, 0.3531, 0.6274, 0.3531, 0.8414, 0.1391, 0.8414, 0.1391, 0.6274, 0.3531, 0.6274, 0.3531, 0.8414, 0.1391, 0.8414, 0.1391, 0.6274, 0.3531, 0.6274, 0.3531, 0.8414, 0.1391, 0.8414, 0.1391, 0.6274, 0.3531, 0.6274, 0.3531, 0.8414, 0.1391, 0.8414, 0.2461, 0.8414, 0.267, 0.8393, 0.287, 0.8332, 0.3055, 0.8233, 0.3217, 0.81, 0.3351, 0.7938, 0.3449, 0.7753, 0.351, 0.7552, 0.3531, 0.7344, 0.351, 0.7135, 0.3449, 0.6934, 0.3351, 0.6749, 0.3217, 0.6587, 0.3055, 0.6454, 0.287, 0.6355, 0.267, 0.6294, 0.2461, 0.6274, 0.2252, 0.6294, 0.2051, 0.6355, 0.1867, 0.6454, 0.1704, 0.6587, 0.1571, 0.6749, 0.1472, 0.6934, 0.1412, 0.7135, 0.1391, 0.7344, 0.1412, 0.7552, 0.1472, 0.7753, 0.1571, 0.7938, 0.1704, 0.81, 0.1867, 0.8233, 0.2051, 0.8332, 0.2252, 0.8393, 0.1391, 0.6274, 0.3531, 0.6274, 0.3531, 0.8414, 0.1391, 0.8414, 0.1391, 0.6274, 0.3531, 0.6274, 0.3531, 0.8414, 0.1391, 0.8414, 0.2461, 0.8414, 0.267, 0.8393, 0.287, 0.8332, 0.3055, 0.8233, 0.3217, 0.81, 0.3351, 0.7938, 0.3449, 0.7753, 0.351, 0.7552, 0.3531, 0.7344, 0.351, 0.7135, 0.3449, 0.6934, 0.3351, 0.6749, 0.3217, 0.6587, 0.3055, 0.6454, 0.287, 0.6355, 0.267, 0.6294, 0.2461, 0.6274, 0.2252, 0.6294, 0.2051, 0.6355, 0.1867, 0.6454, 0.1704, 0.6587, 0.1571, 0.6749, 0.1472, 0.6934, 0.1412, 0.7135, 0.1391, 0.7344, 0.1412, 0.7552, 0.1472, 0.7753, 0.1571, 0.7938, 0.1704, 0.81, 0.1867, 0.8233, 0.2051, 0.8332, 0.2252, 0.8393])
me_cylinder_001.use_remesh_preserve_volume = False
me_cylinder_001.use_remesh_preserve_attributes = False
me_cylinder_001.use_mirror_vertex_groups = False
me_cylinder_001.update()
me_cylinder = bpy.data.meshes.new('Cylinder')
me_cylinder.from_pydata([(0.0, 0.7071, -1.0), (-0.02574, 1.512, 0.05861), (-0.7071, 9.656e-07, -1.0), (-1.512, 0.02735, 0.05861), (-0.7071, 0.1951, -1.0), (-1.483, 0.295, 0.05861), (-0.7071, 0.3827, -1.0), (-1.397, 0.5787, 0.05861), (-0.7071, 0.5556, -1.0), (-1.257, 0.8401, 0.05861), (-0.7071, 0.7071, -1.0), (-1.069, 1.069, 0.05861), (-0.5556, 0.7071, -1.0), (-0.8401, 1.257, 0.05861), (-0.3827, 0.7071, -1.0), (-0.5787, 1.397, 0.05861), (-0.1951, 0.7071, -1.0), (-0.295, 1.483, 0.05861), (-0.02928, 2.192, 1.474), (-2.192, 0.02639, 1.474), (-2.15, 0.4276, 1.474), (-2.025, 0.8388, 1.474), (-1.822, 1.218, 1.474), (-1.55, 1.55, 1.474), (-1.218, 1.822, 1.474), (-0.8388, 2.025, 1.474), (-0.4276, 2.15, 1.474), (-0.03334, 2.961, 3.368), (-2.961, 0.0447, 3.368), (-2.904, 0.5777, 3.368), (-2.736, 1.133, 3.368), (-2.462, 1.645, 3.368), (-2.094, 2.094, 3.368), (-1.645, 2.462, 3.368), (-1.133, 2.736, 3.368), (-0.5777, 2.904, 3.368), (-2.074e-07, 2.961, 1.871), (-2.961, 2.303e-06, 1.871), (-2.904, 0.5777, 1.871), (-2.736, 1.133, 1.871), (-2.462, 1.645, 1.871), (-2.094, 2.094, 1.871), (-1.645, 2.462, 1.871), (-1.133, 2.736, 1.871), (-0.5777, 2.904, 1.871), (-2.06e-07, 2.961, 0.3683), (-2.961, 2.303e-06, 0.3683), (-2.904, 0.5777, 0.3683), (-2.736, 1.133, 0.3683), (-2.462, 1.645, 0.3683), (-2.094, 2.094, 0.3683), (-1.645, 2.462, 0.3683), (-1.133, 2.736, 0.3683), (-0.5777, 2.904, 0.3683), (-2.055e-07, 2.961, -2.303), (-2.961, 2.303e-06, -2.303), (-2.904, 0.5777, -2.303), (-2.736, 1.133, -2.303), (-2.462, 1.645, -2.303), (-2.094, 2.094, -2.303), (-1.645, 2.462, -2.303), (-1.133, 2.736, -2.303), (-0.5777, 2.904, -2.303), (9.313e-09, 3.837e-07, -2.303), (-0.05, 1.512, -0.09032), (-0.1, 2.192, 1.184), (-0.1, 2.961, 2.971), (-7.451e-08, 2.961, 2.971), (6.706e-08, 1.512, -0.09032), (7.451e-09, 2.192, 1.184), (-1.512, 0.05, -0.2762), (-2.192, 0.1, 1.033), (-2.961, 0.1, 3.042), (-1.52, -3.614e-07, -0.2761), (-2.2, 1.08e-07, 1.033), (-2.97, 2.496e-07, 3.042)], [], [(2, 4, 5, 3), (4, 6, 7, 5), (6, 8, 9, 7), (8, 10, 11, 9), (10, 12, 13, 11), (12, 14, 15, 13), (1, 18, 26, 17), (14, 16, 17, 15), (16, 0, 1, 17), (15, 25, 24, 13), (9, 22, 21, 7), (5, 20, 19, 3), (17, 26, 25, 15), (11, 23, 22, 9), (13, 24, 23, 11), (7, 21, 20, 5), (27, 66, 36, 44, 35), (22, 31, 30, 21), (23, 32, 31, 22), (26, 35, 34, 25), (18, 27, 35, 26), (21, 30, 29, 20), (25, 34, 33, 24), (20, 29, 28, 19), (24, 33, 32, 23), (30, 39, 38, 29), (34, 43, 42, 33), (72, 75, 74, 71), (33, 42, 41, 32), (31, 40, 39, 30), (32, 41, 40, 31), (35, 44, 43, 34), (38, 47, 46, 37), (42, 51, 50, 41), (40, 49, 48, 39), (41, 50, 49, 40), (44, 53, 52, 43), (36, 45, 53, 44), (39, 48, 47, 38), (43, 52, 51, 42), (49, 58, 57, 48), (50, 59, 58, 49), (53, 62, 61, 52), (45, 54, 62, 53), (48, 57, 56, 47), (52, 61, 60, 51), (47, 56, 55, 46), (51, 60, 59, 50), (56, 63, 55), (60, 63, 59), (58, 63, 57), (59, 63, 58), (62, 63, 61), (54, 63, 62), (57, 63, 56), (61, 63, 60), (65, 69, 68, 64), (66, 67, 69, 65), (64, 0, 68), (1, 18, 65, 64), (66, 65, 18, 27), (1, 64, 0), (36, 66, 67), (28, 72, 71, 19), (19, 71, 70, 3), (71, 74, 73, 70), (28, 29, 38, 37, 72), (2, 3, 70), (70, 73, 2), (75, 72, 37)])
_uv = me_cylinder.uv_layers.new(name='UVMap')
_uv.uv.foreach_set('vector', [0.5753, 0.2406, 0.5753, 0.2406, 0.5753, 0.2406, 0.5753, 0.2406, 0.5753, 0.2406, 0.5753, 0.2406, 0.5753, 0.2406, 0.5753, 0.2406, 0.5753, 0.2406, 0.5753, 0.2406, 0.5753, 0.2406, 0.5753, 0.2406, 0.5753, 0.2406, 0.5753, 0.2406, 0.5753, 0.2406, 0.5753, 0.2406, 0.5753, 0.2406, 0.5753, 0.2406, 0.5753, 0.2406, 0.5753, 0.2406, 0.5753, 0.2406, 0.5753, 0.2406, 0.5753, 0.2406, 0.5753, 0.2406, 0.5753, 0.2406, 0.5753, 0.2406, 0.5753, 0.2406, 0.5753, 0.2406, 0.5753, 0.2406, 0.5753, 0.2406, 0.5753, 0.2406, 0.5753, 0.2406, 0.5753, 0.2406, 0.5753, 0.2406, 0.5753, 0.2406, 0.5753, 0.2406, 0.5753, 0.2406, 0.5753, 0.2406, 0.5753, 0.2406, 0.5753, 0.2406, 0.5753, 0.2406, 0.5753, 0.2406, 0.5753, 0.2406, 0.5753, 0.2406, 0.5753, 0.2406, 0.5753, 0.2406, 0.5753, 0.2406, 0.5753, 0.2406, 0.5753, 0.2406, 0.5753, 0.2406, 0.5753, 0.2406, 0.5753, 0.2406, 0.5753, 0.2406, 0.5753, 0.2406, 0.5753, 0.2406, 0.5753, 0.2406, 0.5753, 0.2406, 0.5753, 0.2406, 0.5753, 0.2406, 0.5753, 0.2406, 0.5753, 0.2406, 0.5753, 0.2406, 0.5753, 0.2406, 0.5753, 0.2406, 0.5753, 0.2406, 0.5753, 0.2406, 0.5753, 0.2406, 0.5753, 0.2406, 0.5753, 0.2406, 0.5753, 0.2406, 0.5753, 0.2406, 0.5753, 0.2406, 0.5753, 0.2406, 0.5753, 0.2406, 0.5753, 0.2406, 0.5753, 0.2406, 0.5753, 0.2406, 0.5753, 0.2406, 0.5753, 0.2406, 0.5753, 0.2406, 0.5753, 0.2406, 0.5753, 0.2406, 0.5753, 0.2406, 0.5753, 0.2406, 0.5753, 0.2406, 0.5753, 0.2406, 0.5753, 0.2406, 0.5753, 0.2406, 0.5753, 0.2406, 0.5753, 0.2406, 0.5753, 0.2406, 0.5753, 0.2406, 0.5753, 0.2406, 0.5753, 0.2406, 0.5753, 0.2406, 0.5753, 0.2406, 0.5753, 0.2406, 0.5753, 0.2406, 0.5753, 0.2406, 0.5753, 0.2406, 0.5753, 0.2406, 0.5753, 0.2406, 0.5753, 0.2406, 0.5753, 0.2406, 0.5753, 0.2406, 0.5753, 0.2406, 0.5753, 0.2406, 0.5753, 0.2406, 0.5753, 0.2406, 0.2052, 0.7686, 0.2052, 0.7686, 0.2052, 0.7686, 0.2052, 0.7686, 0.5753, 0.2406, 0.5753, 0.2406, 0.5753, 0.2406, 0.5753, 0.2406, 0.5753, 0.2406, 0.5753, 0.2406, 0.5753, 0.2406, 0.5753, 0.2406, 0.5753, 0.2406, 0.5753, 0.2406, 0.5753, 0.2406, 0.5753, 0.2406, 0.5753, 0.2406, 0.5753, 0.2406, 0.5753, 0.2406, 0.5753, 0.2406, 0.5753, 0.2406, 0.5753, 0.2406, 0.5753, 0.2406, 0.5753, 0.2406, 0.5753, 0.2406, 0.5753, 0.2406, 0.5753, 0.2406, 0.5753, 0.2406, 0.5753, 0.2406, 0.5753, 0.2406, 0.5753, 0.2406, 0.5753, 0.2406, 0.5753, 0.2406, 0.5753, 0.2406, 0.5753, 0.2406, 0.5753, 0.2406, 0.5753, 0.2406, 0.5753, 0.2406, 0.5753, 0.2406, 0.5753, 0.2406, 0.5753, 0.2406, 0.5753, 0.2406, 0.5753, 0.2406, 0.5753, 0.2406, 0.5753, 0.2406, 0.5753, 0.2406, 0.5753, 0.2406, 0.5753, 0.2406, 0.5753, 0.2406, 0.5753, 0.2406, 0.5753, 0.2406, 0.5753, 0.2406, 0.5753, 0.2406, 0.5753, 0.2406, 0.5753, 0.2406, 0.5753, 0.2406, 0.5753, 0.2406, 0.5753, 0.2406, 0.5753, 0.2406, 0.5753, 0.2406, 0.5753, 0.2406, 0.5753, 0.2406, 0.5753, 0.2406, 0.5753, 0.2406, 0.5753, 0.2406, 0.5753, 0.2406, 0.5753, 0.2406, 0.5753, 0.2406, 0.5753, 0.2406, 0.5753, 0.2406, 0.5753, 0.2406, 0.5753, 0.2406, 0.5753, 0.2406, 0.5753, 0.2406, 0.5753, 0.2406, 0.5753, 0.2406, 0.5753, 0.2406, 0.5753, 0.2406, 0.5753, 0.2406, 0.5753, 0.2406, 0.5753, 0.2406, 0.5753, 0.2406, 0.5753, 0.2406, 0.5753, 0.2406, 0.5753, 0.2406, 0.5753, 0.2406, 0.5753, 0.2406, 0.5753, 0.2406, 0.5753, 0.2406, 0.5753, 0.2406, 0.5753, 0.2406, 0.5753, 0.2406, 0.5753, 0.2406, 0.5753, 0.2406, 0.5753, 0.2406, 0.5753, 0.2406, 0.5753, 0.2406, 0.5753, 0.2406, 0.5753, 0.2406, 0.5753, 0.2406, 0.5753, 0.2406, 0.5753, 0.2406, 0.5753, 0.2406, 0.5753, 0.2406, 0.5753, 0.2406, 0.5753, 0.2406, 0.5753, 0.2406, 0.5753, 0.2406, 0.2052, 0.7686, 0.2052, 0.7686, 0.2052, 0.7686, 0.2052, 0.7686, 0.2052, 0.7686, 0.2052, 0.7686, 0.2052, 0.7686, 0.2052, 0.7686, 0.2052, 0.7686, 0.2052, 0.7686, 0.2052, 0.7686, 0.2052, 0.7686, 0.2052, 0.7686, 0.2052, 0.7686, 0.2052, 0.7686, 0.2052, 0.7686, 0.2052, 0.7686, 0.2052, 0.7686, 0.2052, 0.7686, 0.2052, 0.7686, 0.2052, 0.7686, 0.2052, 0.7686, 0.5753, 0.2406, 0.5753, 0.2406, 0.5753, 0.2406, 0.2052, 0.7686, 0.2052, 0.7686, 0.2052, 0.7686, 0.2052, 0.7686, 0.2052, 0.7686, 0.2052, 0.7686, 0.2052, 0.7686, 0.2052, 0.7686, 0.2052, 0.7686, 0.2052, 0.7686, 0.2052, 0.7686, 0.2052, 0.7686, 0.5753, 0.2406, 0.5753, 0.2406, 0.5753, 0.2406, 0.5753, 0.2406, 0.5753, 0.2406, 0.2052, 0.7686, 0.2052, 0.7686, 0.2052, 0.7686, 0.2052, 0.7686, 0.2052, 0.7686, 0.2052, 0.7686, 0.5753, 0.2406, 0.5753, 0.2406, 0.5753, 0.2406])
_ca = me_cylinder.color_attributes.new('Col', 'BYTE_COLOR', 'CORNER')
_ca.data.foreach_set('color', [1.0, 1.0, 1.0, 1.0, 1.0, 1.0, 1.0, 1.0, 1.0, 1.0, 1.0, 1.0, 1.0, 1.0, 1.0, 1.0, 1.0, 1.0, 1.0, 1.0, 1.0, 1.0, 1.0, 1.0, 1.0, 1.0, 1.0, 1.0, 1.0, 1.0, 1.0, 1.0, 1.0, 1.0, 1.0, 1.0, 1.0, 1.0, 1.0, 1.0, 1.0, 1.0, 1.0, 1.0, 1.0, 1.0, 1.0, 1.0, 1.0, 1.0, 1.0, 1.0, 1.0, 1.0, 1.0, 1.0, 1.0, 1.0, 1.0, 1.0, 1.0, 1.0, 1.0, 1.0, 1.0, 1.0, 1.0, 1.0, 1.0, 1.0, 1.0, 1.0, 1.0, 1.0, 1.0, 1.0, 1.0, 1.0, 1.0, 1.0, 1.0, 1.0, 1.0, 1.0, 1.0, 1.0, 1.0, 1.0, 1.0, 1.0, 1.0, 1.0, 1.0, 1.0, 1.0, 1.0, 1.0, 1.0, 1.0, 1.0, 1.0, 1.0, 1.0, 1.0, 1.0, 1.0, 1.0, 1.0, 1.0, 1.0, 1.0, 1.0, 1.0, 1.0, 1.0, 1.0, 1.0, 1.0, 1.0, 1.0, 1.0, 1.0, 1.0, 1.0, 1.0, 1.0, 1.0, 1.0, 1.0, 1.0, 1.0, 1.0, 1.0, 1.0, 1.0, 1.0, 1.0, 1.0, 1.0, 1.0, 1.0, 1.0, 1.0, 1.0, 1.0, 1.0, 1.0, 1.0, 1.0, 1.0, 1.0, 1.0, 1.0, 1.0, 1.0, 1.0, 1.0, 1.0, 1.0, 1.0, 1.0, 1.0, 1.0, 1.0, 1.0, 1.0, 1.0, 1.0, 1.0, 1.0, 1.0, 1.0, 1.0, 1.0, 1.0, 1.0, 1.0, 1.0, 1.0, 1.0, 1.0, 1.0, 1.0, 1.0, 1.0, 1.0, 1.0, 1.0, 1.0, 1.0, 1.0, 1.0, 1.0, 1.0, 1.0, 1.0, 1.0, 1.0, 1.0, 1.0, 1.0, 1.0, 1.0, 1.0, 1.0, 1.0, 1.0, 1.0, 1.0, 1.0, 1.0, 1.0, 1.0, 1.0, 1.0, 1.0, 1.0, 1.0, 1.0, 1.0, 1.0, 1.0, 1.0, 1.0, 1.0, 1.0, 1.0, 1.0, 1.0, 1.0, 1.0, 1.0, 1.0, 1.0, 1.0, 1.0, 1.0, 1.0, 1.0, 1.0, 1.0, 1.0, 1.0, 1.0, 1.0, 1.0, 1.0, 1.0, 1.0, 1.0, 1.0, 1.0, 1.0, 1.0, 1.0, 1.0, 1.0, 1.0, 1.0, 1.0, 1.0, 1.0, 1.0, 1.0, 1.0, 1.0, 1.0, 1.0, 1.0, 1.0, 1.0, 1.0, 1.0, 1.0, 1.0, 1.0, 1.0, 1.0, 1.0, 1.0, 1.0, 1.0, 1.0, 1.0, 1.0, 1.0, 1.0, 1.0, 1.0, 1.0, 1.0, 1.0, 1.0, 1.0, 1.0, 1.0, 1.0, 1.0, 1.0, 1.0, 1.0, 1.0, 1.0, 1.0, 1.0, 1.0, 1.0, 1.0, 1.0, 1.0, 1.0, 1.0, 1.0, 1.0, 1.0, 1.0, 1.0, 1.0, 1.0, 1.0, 1.0, 1.0, 1.0, 1.0, 1.0, 1.0, 1.0, 1.0, 1.0, 1.0, 1.0, 1.0, 1.0, 1.0, 1.0, 1.0, 1.0, 1.0, 1.0, 1.0, 1.0, 1.0, 1.0, 1.0, 1.0, 1.0, 1.0, 1.0, 1.0, 1.0, 1.0, 1.0, 1.0, 1.0, 1.0, 1.0, 1.0, 1.0, 1.0, 1.0, 1.0, 1.0, 1.0, 1.0, 1.0, 1.0, 1.0, 1.0, 1.0, 1.0, 1.0, 1.0, 1.0, 1.0, 1.0, 1.0, 1.0, 1.0, 1.0, 1.0, 1.0, 1.0, 1.0, 1.0, 1.0, 1.0, 1.0, 1.0, 1.0, 1.0, 1.0, 1.0, 1.0, 1.0, 1.0, 1.0, 1.0, 1.0, 1.0, 1.0, 1.0, 1.0, 1.0, 1.0, 1.0, 1.0, 1.0, 1.0, 1.0, 1.0, 1.0, 1.0, 1.0, 1.0, 1.0, 1.0, 1.0, 1.0, 1.0, 1.0, 1.0, 1.0, 1.0, 1.0, 1.0, 1.0, 1.0, 1.0, 1.0, 1.0, 1.0, 1.0, 1.0, 1.0, 1.0, 1.0, 1.0, 1.0, 1.0, 1.0, 1.0, 1.0, 1.0, 1.0, 1.0, 1.0, 1.0, 1.0, 1.0, 1.0, 1.0, 1.0, 1.0, 1.0, 1.0, 1.0, 1.0, 1.0, 1.0, 1.0, 1.0, 1.0, 1.0, 1.0, 1.0, 1.0, 1.0, 1.0, 1.0, 1.0, 1.0, 1.0, 1.0, 1.0, 1.0, 1.0, 1.0, 1.0, 1.0, 1.0, 1.0, 1.0, 1.0, 1.0, 1.0, 1.0, 1.0, 1.0, 1.0, 1.0, 1.0, 1.0, 1.0, 1.0, 1.0, 1.0, 1.0, 1.0, 1.0, 1.0, 1.0, 1.0, 1.0, 1.0, 1.0, 1.0, 1.0, 1.0, 1.0, 1.0, 1.0, 1.0, 1.0, 1.0, 1.0, 1.0, 1.0, 1.0, 1.0, 1.0, 1.0, 1.0, 1.0, 1.0, 1.0, 1.0, 1.0, 1.0, 1.0, 1.0, 1.0, 1.0, 1.0, 1.0, 1.0, 1.0, 1.0, 1.0, 1.0, 1.0, 1.0, 1.0, 1.0, 1.0, 1.0, 1.0, 1.0, 1.0, 1.0, 1.0, 1.0, 1.0, 1.0, 1.0, 1.0, 1.0, 1.0, 1.0, 1.0, 1.0, 1.0, 1.0, 1.0, 1.0, 1.0, 1.0, 1.0, 1.0, 1.0, 1.0, 1.0, 1.0, 1.0, 1.0, 1.0, 1.0, 1.0, 1.0, 1.0, 1.0, 1.0, 1.0, 1.0, 1.0, 1.0, 1.0, 1.0, 1.0, 1.0, 1.0, 1.0, 1.0, 1.0, 1.0, 1.0, 1.0, 1.0, 1.0, 1.0, 1.0, 1.0, 1.0, 1.0, 1.0, 1.0, 1.0, 1.0, 1.0, 1.0, 1.0, 1.0, 1.0, 1.0, 1.0, 1.0, 1.0, 1.0, 1.0, 1.0, 1.0, 1.0, 1.0, 1.0, 1.0, 1.0, 1.0, 1.0, 1.0, 1.0, 1.0, 1.0, 1.0, 1.0, 1.0, 1.0, 1.0, 1.0, 1.0, 1.0, 1.0, 1.0, 1.0, 1.0, 1.0, 1.0, 1.0, 1.0, 1.0, 1.0, 1.0, 1.0, 1.0, 1.0, 1.0, 1.0, 1.0, 1.0, 1.0, 1.0, 1.0, 1.0, 1.0, 1.0, 1.0, 1.0, 1.0, 1.0, 1.0, 1.0, 1.0, 1.0, 1.0, 1.0, 1.0, 1.0, 1.0, 1.0, 1.0, 1.0, 1.0, 1.0, 1.0, 1.0, 1.0, 1.0, 1.0, 1.0, 1.0, 1.0, 1.0, 1.0, 1.0, 1.0, 1.0, 1.0, 1.0, 1.0, 1.0, 1.0, 1.0, 1.0, 1.0, 1.0, 1.0, 1.0, 1.0, 1.0, 1.0, 1.0, 1.0, 1.0, 1.0, 1.0, 1.0, 1.0, 1.0, 1.0, 1.0, 1.0, 1.0, 1.0, 1.0, 1.0, 1.0, 1.0, 1.0, 1.0, 1.0, 1.0, 1.0, 1.0, 1.0, 1.0, 1.0, 1.0, 1.0, 1.0, 1.0, 1.0, 1.0, 1.0, 1.0, 1.0, 1.0, 1.0, 1.0, 1.0, 1.0, 1.0, 1.0, 1.0, 1.0, 1.0, 1.0, 1.0, 1.0, 1.0, 1.0, 1.0, 1.0, 1.0, 1.0, 1.0, 1.0, 1.0, 1.0, 1.0, 1.0, 1.0, 1.0, 1.0, 1.0, 1.0, 1.0, 1.0, 1.0, 1.0, 1.0, 1.0, 1.0, 1.0, 1.0, 1.0, 1.0, 1.0, 1.0, 1.0, 1.0, 1.0, 1.0, 1.0, 1.0, 1.0, 1.0, 1.0, 1.0, 1.0, 1.0, 1.0, 1.0, 1.0, 1.0, 1.0, 1.0, 1.0, 1.0, 1.0, 1.0, 1.0, 1.0, 1.0, 1.0, 1.0, 1.0, 1.0, 1.0, 1.0, 1.0, 1.0, 1.0, 1.0, 1.0, 1.0, 1.0, 1.0, 1.0, 1.0, 1.0, 1.0, 1.0, 1.0, 1.0, 1.0, 1.0, 1.0, 1.0, 1.0, 1.0, 1.0, 1.0, 1.0, 1.0, 1.0, 1.0, 1.0, 1.0, 1.0, 1.0, 1.0, 1.0, 1.0, 1.0, 1.0, 1.0, 1.0, 1.0, 1.0, 1.0, 1.0, 1.0, 1.0, 1.0, 1.0, 1.0, 1.0, 1.0, 1.0, 1.0, 1.0, 1.0, 1.0, 1.0, 1.0, 1.0, 1.0, 1.0, 1.0, 1.0, 1.0, 1.0, 1.0, 1.0, 1.0, 1.0, 1.0, 1.0, 1.0, 1.0, 1.0, 1.0, 1.0, 1.0, 1.0, 1.0, 1.0, 1.0, 1.0, 1.0, 1.0, 1.0, 1.0, 1.0, 1.0, 1.0, 1.0, 1.0, 1.0, 1.0, 1.0, 1.0, 1.0, 1.0, 1.0, 1.0, 1.0, 1.0, 1.0, 1.0, 1.0, 1.0, 1.0, 1.0, 1.0, 1.0, 1.0, 1.0, 1.0, 1.0, 1.0, 1.0, 1.0, 1.0, 1.0, 1.0, 1.0, 1.0, 1.0, 1.0, 1.0, 1.0, 1.0, 1.0, 1.0, 1.0, 1.0, 1.0, 1.0, 1.0, 1.0, 1.0, 1.0, 1.0, 1.0, 1.0, 1.0, 1.0, 1.0, 1.0, 1.0, 1.0, 1.0, 1.0, 1.0, 1.0, 1.0, 1.0, 1.0, 1.0, 1.0, 1.0, 1.0, 1.0, 1.0, 1.0, 1.0, 1.0, 1.0, 1.0, 1.0, 1.0, 1.0, 1.0, 1.0, 1.0, 1.0, 1.0, 1.0, 1.0, 1.0, 1.0, 1.0, 1.0, 1.0, 1.0, 1.0, 1.0, 1.0, 1.0, 1.0, 1.0, 1.0, 1.0, 1.0, 1.0, 1.0, 1.0, 1.0, 1.0, 1.0, 1.0, 1.0, 1.0, 1.0, 1.0, 1.0, 1.0, 1.0, 1.0, 1.0, 1.0, 1.0, 1.0, 1.0, 1.0, 1.0, 1.0, 1.0, 1.0, 1.0, 1.0, 1.0, 1.0, 1.0, 1.0, 1.0, 1.0, 1.0, 1.0, 1.0, 1.0, 1.0, 1.0, 1.0, 1.0, 1.0, 1.0, 1.0, 1.0, 1.0, 1.0, 1.0, 1.0, 1.0, 1.0, 1.0, 1.0, 1.0, 1.0, 1.0, 1.0, 1.0, 1.0, 1.0, 1.0, 1.0, 1.0, 1.0, 1.0, 1.0, 1.0, 1.0, 1.0])
me_cylinder.use_remesh_preserve_volume = False
me_cylinder.use_remesh_preserve_attributes = False
me_cylinder.use_mirror_vertex_groups = False
me_cylinder.update()
me_cylinder_002 = bpy.data.meshes.new('Cylinder.002')
me_cylinder_002.from_pydata([(0.0, 1.0, -1.0), (0.0, 1.0, 1.0), (0.1951, 0.9808, -1.0), (0.1951, 0.9808, 1.0), (0.3827, 0.9239, -1.0), (0.3827, 0.9239, 1.0), (0.5556, 0.8315, -1.0), (0.5556, 0.8315, 1.0), (0.7071, 0.7071, -1.0), (0.7071, 0.7071, 1.0), (0.8315, 0.5556, -1.0), (0.8315, 0.5556, 1.0), (0.9239, 0.3827, -1.0), (0.9239, 0.3827, 1.0), (0.9808, 0.1951, -1.0), (0.9808, 0.1951, 1.0), (1.0, 7.55e-08, -1.0), (1.0, 7.55e-08, 1.0), (0.9808, -0.1951, -1.0), (0.9808, -0.1951, 1.0), (0.9239, -0.3827, -1.0), (0.9239, -0.3827, 1.0), (0.8315, -0.5556, -1.0), (0.8315, -0.5556, 1.0), (0.7071, -0.7071, -1.0), (0.7071, -0.7071, 1.0), (0.5556, -0.8315, -1.0), (0.5556, -0.8315, 1.0), (0.3827, -0.9239, -1.0), (0.3827, -0.9239, 1.0), (0.1951, -0.9808, -1.0), (0.1951, -0.9808, 1.0), (-3.258e-07, -1.0, -1.0), (-3.258e-07, -1.0, 1.0), (-0.1951, -0.9808, -1.0), (-0.1951, -0.9808, 1.0), (-0.3827, -0.9239, -1.0), (-0.3827, -0.9239, 1.0), (-0.5556, -0.8315, -1.0), (-0.5556, -0.8315, 1.0), (-0.7071, -0.7071, -1.0), (-0.7071, -0.7071, 1.0), (-0.8315, -0.5556, -1.0), (-0.8315, -0.5556, 1.0), (-0.9239, -0.3827, -1.0), (-0.9239, -0.3827, 1.0), (-0.9808, -0.1951, -1.0), (-0.9808, -0.1951, 1.0), (-1.0, 9.656e-07, -1.0), (-1.0, 9.656e-07, 1.0), (-0.9808, 0.1951, -1.0), (-0.9808, 0.1951, 1.0), (-0.9239, 0.3827, -1.0), (-0.9239, 0.3827, 1.0), (-0.8315, 0.5556, -1.0), (-0.8315, 0.5556, 1.0), (-0.7071, 0.7071, -1.0), (-0.7071, 0.7071, 1.0), (-0.5556, 0.8315, -1.0), (-0.5556, 0.8315, 1.0), (-0.3827, 0.9239, -1.0), (-0.3827, 0.9239, 1.0), (-0.1951, 0.9808, -1.0), (-0.1951, 0.9808, 1.0)], [], [(0, 1, 3, 2), (2, 3, 5, 4), (4, 5, 7, 6), (6, 7, 9, 8), (8, 9, 11, 10), (10, 11, 13, 12), (12, 13, 15, 14), (14, 15, 17, 16), (16, 17, 19, 18), (18, 19, 21, 20), (20, 21, 23, 22), (22, 23, 25, 24), (24, 25, 27, 26), (26, 27, 29, 28), (28, 29, 31, 30), (30, 31, 33, 32), (32, 33, 35, 34), (34, 35, 37, 36), (36, 37, 39, 38), (38, 39, 41, 40), (40, 41, 43, 42), (42, 43, 45, 44), (44, 45, 47, 46), (46, 47, 49, 48), (48, 49, 51, 50), (50, 51, 53, 52), (52, 53, 55, 54), (54, 55, 57, 56), (56, 57, 59, 58), (58, 59, 61, 60), (3, 1, 63, 61, 59, 57, 55, 53, 51, 49, 47, 45, 43, 41, 39, 37, 35, 33, 31, 29, 27, 25, 23, 21, 19, 17, 15, 13, 11, 9, 7, 5), (60, 61, 63, 62), (62, 63, 1, 0), (0, 2, 4, 6, 8, 10, 12, 14, 16, 18, 20, 22, 24, 26, 28, 30, 32, 34, 36, 38, 40, 42, 44, 46, 48, 50, 52, 54, 56, 58, 60, 62)])
_uv = me_cylinder_002.uv_layers.new(name='UVMap')
_uv.uv.foreach_set('vector', [0.0916, 0.6311, 0.3999, 0.6311, 0.3999, 0.9394, 0.0916, 0.9394, 0.0916, 0.6311, 0.3999, 0.6311, 0.3999, 0.9394, 0.0916, 0.9394, 0.0916, 0.6311, 0.3999, 0.6311, 0.3999, 0.9394, 0.0916, 0.9394, 0.0916, 0.6311, 0.3999, 0.6311, 0.3999, 0.9394, 0.0916, 0.9394, 0.0916, 0.6311, 0.3999, 0.6311, 0.3999, 0.9394, 0.0916, 0.9394, 0.0916, 0.6311, 0.3999, 0.6311, 0.3999, 0.9394, 0.0916, 0.9394, 0.0916, 0.6311, 0.3999, 0.6311, 0.3999, 0.9394, 0.0916, 0.9394, 0.0916, 0.6311, 0.3999, 0.6311, 0.3999, 0.9394, 0.0916, 0.9394, 0.0916, 0.6311, 0.3999, 0.6311, 0.3999, 0.9394, 0.0916, 0.9394, 0.0916, 0.6311, 0.3999, 0.6311, 0.3999, 0.9394, 0.0916, 0.9394, 0.0916, 0.6311, 0.3999, 0.6311, 0.3999, 0.9394, 0.0916, 0.9394, 0.0916, 0.6311, 0.3999, 0.6311, 0.3999, 0.9394, 0.0916, 0.9394, 0.0916, 0.6311, 0.3999, 0.6311, 0.3999, 0.9394, 0.0916, 0.9394, 0.0916, 0.6311, 0.3999, 0.6311, 0.3999, 0.9394, 0.0916, 0.9394, 0.0916, 0.6311, 0.3999, 0.6311, 0.3999, 0.9394, 0.0916, 0.9394, 0.0916, 0.6311, 0.3999, 0.6311, 0.3999, 0.9394, 0.0916, 0.9394, 0.0916, 0.6311, 0.3999, 0.6311, 0.3999, 0.9394, 0.0916, 0.9394, 0.0916, 0.6311, 0.3999, 0.6311, 0.3999, 0.9394, 0.0916, 0.9394, 0.0916, 0.6311, 0.3999, 0.6311, 0.3999, 0.9394, 0.0916, 0.9394, 0.0916, 0.6311, 0.3999, 0.6311, 0.3999, 0.9394, 0.0916, 0.9394, 0.0916, 0.6311, 0.3999, 0.6311, 0.3999, 0.9394, 0.0916, 0.9394, 0.0916, 0.6311, 0.3999, 0.6311, 0.3999, 0.9394, 0.0916, 0.9394, 0.0916, 0.6311, 0.3999, 0.6311, 0.3999, 0.9394, 0.0916, 0.9394, 0.0916, 0.6311, 0.3999, 0.6311, 0.3999, 0.9394, 0.0916, 0.9394, 0.0916, 0.6311, 0.3999, 0.6311, 0.3999, 0.9394, 0.0916, 0.9394, 0.0916, 0.6311, 0.3999, 0.6311, 0.3999, 0.9394, 0.0916, 0.9394, 0.0916, 0.6311, 0.3999, 0.6311, 0.3999, 0.9394, 0.0916, 0.9394, 0.0916, 0.6311, 0.3999, 0.6311, 0.3999, 0.9394, 0.0916, 0.9394, 0.0916, 0.6311, 0.3999, 0.6311, 0.3999, 0.9394, 0.0916, 0.9394, 0.0916, 0.6311, 0.3999, 0.6311, 0.3999, 0.9394, 0.0916, 0.9394, 0.2458, 0.9394, 0.2758, 0.9364, 0.3048, 0.9277, 0.3314, 0.9134, 0.3548, 0.8942, 0.374, 0.8709, 0.3882, 0.8442, 0.397, 0.8153, 0.3999, 0.7852, 0.397, 0.7552, 0.3882, 0.7262, 0.374, 0.6996, 0.3548, 0.6762, 0.3314, 0.6571, 0.3048, 0.6428, 0.2758, 0.634, 0.2458, 0.6311, 0.2157, 0.634, 0.1868, 0.6428, 0.1601, 0.6571, 0.1368, 0.6762, 0.1176, 0.6996, 0.1033, 0.7262, 0.09456, 0.7552, 0.0916, 0.7852, 0.09456, 0.8153, 0.1033, 0.8442, 0.1176, 0.8709, 0.1368, 0.8942, 0.1601, 0.9134, 0.1868, 0.9277, 0.2157, 0.9364, 0.0916, 0.6311, 0.3999, 0.6311, 0.3999, 0.9394, 0.0916, 0.9394, 0.0916, 0.6311, 0.3999, 0.6311, 0.3999, 0.9394, 0.0916, 0.9394, 0.2458, 0.9394, 0.2758, 0.9364, 0.3048, 0.9277, 0.3314, 0.9134, 0.3548, 0.8942, 0.374, 0.8709, 0.3882, 0.8442, 0.397, 0.8153, 0.3999, 0.7852, 0.397, 0.7552, 0.3882, 0.7262, 0.374, 0.6996, 0.3548, 0.6762, 0.3314, 0.6571, 0.3048, 0.6428, 0.2758, 0.634, 0.2458, 0.6311, 0.2157, 0.634, 0.1868, 0.6428, 0.1601, 0.6571, 0.1368, 0.6762, 0.1176, 0.6996, 0.1033, 0.7262, 0.09456, 0.7552, 0.0916, 0.7852, 0.09456, 0.8153, 0.1033, 0.8442, 0.1176, 0.8709, 0.1368, 0.8942, 0.1601, 0.9134, 0.1868, 0.9277, 0.2157, 0.9364])
me_cylinder_002.use_remesh_preserve_volume = False
me_cylinder_002.use_remesh_preserve_attributes = False
me_cylinder_002.use_mirror_vertex_groups = False
me_cylinder_002.update()
me_cylinder_003 = bpy.data.meshes.new('Cylinder.003')
me_cylinder_003.from_pydata([(0.0, 1.0, -1.0), (0.0, 1.0, 1.0), (0.1951, 0.9808, -1.0), (0.1951, 0.9808, 1.0), (0.3827, 0.9239, -1.0), (0.3827, 0.9239, 1.0), (0.5556, 0.8315, -1.0), (0.5556, 0.8315, 1.0), (0.7071, 0.7071, -1.0), (0.7071, 0.7071, 1.0), (0.8315, 0.5556, -1.0), (0.8315, 0.5556, 1.0), (0.9239, 0.3827, -1.0), (0.9239, 0.3827, 1.0), (0.9808, 0.1951, -1.0), (0.9808, 0.1951, 1.0), (1.0, 7.55e-08, -1.0), (1.0, 7.55e-08, 1.0), (0.9808, -0.1951, -1.0), (0.9808, -0.1951, 1.0), (0.9239, -0.3827, -1.0), (0.9239, -0.3827, 1.0), (0.8315, -0.5556, -1.0), (0.8315, -0.5556, 1.0), (0.7071, -0.7071, -1.0), (0.7071, -0.7071, 1.0), (0.5556, -0.8315, -1.0), (0.5556, -0.8315, 1.0), (0.3827, -0.9239, -1.0), (0.3827, -0.9239, 1.0), (0.1951, -0.9808, -1.0), (0.1951, -0.9808, 1.0), (-3.258e-07, -1.0, -1.0), (-3.258e-07, -1.0, 1.0), (-0.1951, -0.9808, -1.0), (-0.1951, -0.9808, 1.0), (-0.3827, -0.9239, -1.0), (-0.3827, -0.9239, 1.0), (-0.5556, -0.8315, -1.0), (-0.5556, -0.8315, 1.0), (-0.7071, -0.7071, -1.0), (-0.7071, -0.7071, 1.0), (-0.8315, -0.5556, -1.0), (-0.8315, -0.5556, 1.0), (-0.9239, -0.3827, -1.0), (-0.9239, -0.3827, 1.0), (-0.9808, -0.1951, -1.0), (-0.9808, -0.1951, 1.0), (-1.0, 9.656e-07, -1.0), (-1.0, 9.656e-07, 1.0), (-0.9808, 0.1951, -1.0), (-0.9808, 0.1951, 1.0), (-0.9239, 0.3827, -1.0), (-0.9239, 0.3827, 1.0), (-0.8315, 0.5556, -1.0), (-0.8315, 0.5556, 1.0), (-0.7071, 0.7071, -1.0), (-0.7071, 0.7071, 1.0), (-0.5556, 0.8315, -1.0), (-0.5556, 0.8315, 1.0), (-0.3827, 0.9239, -1.0), (-0.3827, 0.9239, 1.0), (-0.1951, 0.9808, -1.0), (-0.1951, 0.9808, 1.0)], [], [(0, 1, 3, 2), (2, 3, 5, 4), (4, 5, 7, 6), (6, 7, 9, 8), (8, 9, 11, 10), (10, 11, 13, 12), (12, 13, 15, 14), (14, 15, 17, 16), (16, 17, 19, 18), (18, 19, 21, 20), (20, 21, 23, 22), (22, 23, 25, 24), (24, 25, 27, 26), (26, 27, 29, 28), (28, 29, 31, 30), (30, 31, 33, 32), (32, 33, 35, 34), (34, 35, 37, 36), (36, 37, 39, 38), (38, 39, 41, 40), (40, 41, 43, 42), (42, 43, 45, 44), (44, 45, 47, 46), (46, 47, 49, 48), (48, 49, 51, 50), (50, 51, 53, 52), (52, 53, 55, 54), (54, 55, 57, 56), (56, 57, 59, 58), (58, 59, 61, 60), (3, 1, 63, 61, 59, 57, 55, 53, 51, 49, 47, 45, 43, 41, 39, 37, 35, 33, 31, 29, 27, 25, 23, 21, 19, 17, 15, 13, 11, 9, 7, 5), (60, 61, 63, 62), (62, 63, 1, 0), (0, 2, 4, 6, 8, 10, 12, 14, 16, 18, 20, 22, 24, 26, 28, 30, 32, 34, 36, 38, 40, 42, 44, 46, 48, 50, 52, 54, 56, 58, 60, 62)])
_uv = me_cylinder_003.uv_layers.new(name='UVMap')
_uv.uv.foreach_set('vector', [0.1032, 0.6116, 0.376, 0.6116, 0.376, 0.8844, 0.1032, 0.8844, 0.1032, 0.6116, 0.376, 0.6116, 0.376, 0.8844, 0.1032, 0.8844, 0.1032, 0.6116, 0.376, 0.6116, 0.376, 0.8844, 0.1032, 0.8844, 0.1032, 0.6116, 0.376, 0.6116, 0.376, 0.8844, 0.1032, 0.8844, 0.1032, 0.6116, 0.376, 0.6116, 0.376, 0.8844, 0.1032, 0.8844, 0.1032, 0.6116, 0.376, 0.6116, 0.376, 0.8844, 0.1032, 0.8844, 0.1032, 0.6116, 0.376, 0.6116, 0.376, 0.8844, 0.1032, 0.8844, 0.1032, 0.6116, 0.376, 0.6116, 0.376, 0.8844, 0.1032, 0.8844, 0.1032, 0.6116, 0.376, 0.6116, 0.376, 0.8844, 0.1032, 0.8844, 0.1032, 0.6116, 0.376, 0.6116, 0.376, 0.8844, 0.1032, 0.8844, 0.1032, 0.6116, 0.376, 0.6116, 0.376, 0.8844, 0.1032, 0.8844, 0.1032, 0.6116, 0.376, 0.6116, 0.376, 0.8844, 0.1032, 0.8844, 0.1032, 0.6116, 0.376, 0.6116, 0.376, 0.8844, 0.1032, 0.8844, 0.1032, 0.6116, 0.376, 0.6116, 0.376, 0.8844, 0.1032, 0.8844, 0.1032, 0.6116, 0.376, 0.6116, 0.376, 0.8844, 0.1032, 0.8844, 0.1032, 0.6116, 0.376, 0.6116, 0.376, 0.8844, 0.1032, 0.8844, 0.1032, 0.6116, 0.376, 0.6116, 0.376, 0.8844, 0.1032, 0.8844, 0.1032, 0.6116, 0.376, 0.6116, 0.376, 0.8844, 0.1032, 0.8844, 0.1032, 0.6116, 0.376, 0.6116, 0.376, 0.8844, 0.1032, 0.8844, 0.1032, 0.6116, 0.376, 0.6116, 0.376, 0.8844, 0.1032, 0.8844, 0.1032, 0.6116, 0.376, 0.6116, 0.376, 0.8844, 0.1032, 0.8844, 0.1032, 0.6116, 0.376, 0.6116, 0.376, 0.8844, 0.1032, 0.8844, 0.1032, 0.6116, 0.376, 0.6116, 0.376, 0.8844, 0.1032, 0.8844, 0.1032, 0.6116, 0.376, 0.6116, 0.376, 0.8844, 0.1032, 0.8844, 0.1032, 0.6116, 0.376, 0.6116, 0.376, 0.8844, 0.1032, 0.8844, 0.1032, 0.6116, 0.376, 0.6116, 0.376, 0.8844, 0.1032, 0.8844, 0.1032, 0.6116, 0.376, 0.6116, 0.376, 0.8844, 0.1032, 0.8844, 0.1032, 0.6116, 0.376, 0.6116, 0.376, 0.8844, 0.1032, 0.8844, 0.1032, 0.6116, 0.376, 0.6116, 0.376, 0.8844, 0.1032, 0.8844, 0.1032, 0.6116, 0.376, 0.6116, 0.376, 0.8844, 0.1032, 0.8844, 0.2396, 0.8844, 0.2662, 0.8818, 0.2918, 0.8741, 0.3154, 0.8615, 0.336, 0.8445, 0.353, 0.8238, 0.3656, 0.8002, 0.3734, 0.7746, 0.376, 0.748, 0.3734, 0.7214, 0.3656, 0.6958, 0.353, 0.6722, 0.336, 0.6516, 0.3154, 0.6346, 0.2918, 0.622, 0.2662, 0.6142, 0.2396, 0.6116, 0.213, 0.6142, 0.1874, 0.622, 0.1638, 0.6346, 0.1431, 0.6516, 0.1261, 0.6722, 0.1135, 0.6958, 0.1058, 0.7214, 0.1032, 0.748, 0.1058, 0.7746, 0.1135, 0.8002, 0.1261, 0.8238, 0.1431, 0.8445, 0.1638, 0.8615, 0.1874, 0.8741, 0.213, 0.8818, 0.1032, 0.6116, 0.376, 0.6116, 0.376, 0.8844, 0.1032, 0.8844, 0.1032, 0.6116, 0.376, 0.6116, 0.376, 0.8844, 0.1032, 0.8844, 0.2396, 0.8844, 0.2662, 0.8818, 0.2918, 0.8741, 0.3154, 0.8615, 0.336, 0.8445, 0.353, 0.8238, 0.3656, 0.8002, 0.3734, 0.7746, 0.376, 0.748, 0.3734, 0.7214, 0.3656, 0.6958, 0.353, 0.6722, 0.336, 0.6516, 0.3154, 0.6346, 0.2918, 0.622, 0.2662, 0.6142, 0.2396, 0.6116, 0.213, 0.6142, 0.1874, 0.622, 0.1638, 0.6346, 0.1431, 0.6516, 0.1261, 0.6722, 0.1135, 0.6958, 0.1058, 0.7214, 0.1032, 0.748, 0.1058, 0.7746, 0.1135, 0.8002, 0.1261, 0.8238, 0.1431, 0.8445, 0.1638, 0.8615, 0.1874, 0.8741, 0.213, 0.8818])
me_cylinder_003.use_remesh_preserve_volume = False
me_cylinder_003.use_remesh_preserve_attributes = False
me_cylinder_003.use_mirror_vertex_groups = False
me_cylinder_003.update()
me_cylinder_005 = bpy.data.meshes.new('Cylinder.005')
me_cylinder_005.from_pydata([(0.0, 1.0, -1.0), (0.0, 1.0, 1.0), (0.1951, 0.9808, -1.0), (0.1951, 0.9808, 1.0), (0.3827, 0.9239, -1.0), (0.3827, 0.9239, 1.0), (0.5556, 0.8315, -1.0), (0.5556, 0.8315, 1.0), (0.7071, 0.7071, -1.0), (0.7071, 0.7071, 1.0), (0.8315, 0.5556, -1.0), (0.8315, 0.5556, 1.0), (0.9239, 0.3827, -1.0), (0.9239, 0.3827, 1.0), (0.9808, 0.1951, -1.0), (0.9808, 0.1951, 1.0), (1.0, 7.55e-08, -1.0), (1.0, 7.55e-08, 1.0), (0.9808, -0.1951, -1.0), (0.9808, -0.1951, 1.0), (0.9239, -0.3827, -1.0), (0.9239, -0.3827, 1.0), (0.8315, -0.5556, -1.0), (0.8315, -0.5556, 1.0), (0.7071, -0.7071, -1.0), (0.7071, -0.7071, 1.0), (0.5556, -0.8315, -1.0), (0.5556, -0.8315, 1.0), (0.3827, -0.9239, -1.0), (0.3827, -0.9239, 1.0), (0.1951, -0.9808, -1.0), (0.1951, -0.9808, 1.0), (-3.258e-07, -1.0, -1.0), (-3.258e-07, -1.0, 1.0), (-0.1951, -0.9808, -1.0), (-0.1951, -0.9808, 1.0), (-0.3827, -0.9239, -1.0), (-0.3827, -0.9239, 1.0), (-0.5556, -0.8315, -1.0), (-0.5556, -0.8315, 1.0), (-0.7071, -0.7071, -1.0), (-0.7071, -0.7071, 1.0), (-0.8315, -0.5556, -1.0), (-0.8315, -0.5556, 1.0), (-0.9239, -0.3827, -1.0), (-0.9239, -0.3827, 1.0), (-0.9808, -0.1951, -1.0), (-0.9808, -0.1951, 1.0), (-1.0, 9.656e-07, -1.0), (-1.0, 9.656e-07, 1.0), (-0.9808, 0.1951, -1.0), (-0.9808, 0.1951, 1.0), (-0.9239, 0.3827, -1.0), (-0.9239, 0.3827, 1.0), (-0.8315, 0.5556, -1.0), (-0.8315, 0.5556, 1.0), (-0.7071, 0.7071, -1.0), (-0.7071, 0.7071, 1.0), (-0.5556, 0.8315, -1.0), (-0.5556, 0.8315, 1.0), (-0.3827, 0.9239, -1.0), (-0.3827, 0.9239, 1.0), (-0.1951, 0.9808, -1.0), (-0.1951, 0.9808, 1.0)], [], [(0, 1, 3, 2), (2, 3, 5, 4), (4, 5, 7, 6), (6, 7, 9, 8), (8, 9, 11, 10), (10, 11, 13, 12), (12, 13, 15, 14), (14, 15, 17, 16), (16, 17, 19, 18), (18, 19, 21, 20), (20, 21, 23, 22), (22, 23, 25, 24), (24, 25, 27, 26), (26, 27, 29, 28), (28, 29, 31, 30), (30, 31, 33, 32), (32, 33, 35, 34), (34, 35, 37, 36), (36, 37, 39, 38), (38, 39, 41, 40), (40, 41, 43, 42), (42, 43, 45, 44), (44, 45, 47, 46), (46, 47, 49, 48), (48, 49, 51, 50), (50, 51, 53, 52), (52, 53, 55, 54), (54, 55, 57, 56), (56, 57, 59, 58), (58, 59, 61, 60), (3, 1, 63, 61, 59, 57, 55, 53, 51, 49, 47, 45, 43, 41, 39, 37, 35, 33, 31, 29, 27, 25, 23, 21, 19, 17, 15, 13, 11, 9, 7, 5), (60, 61, 63, 62), (62, 63, 1, 0), (0, 2, 4, 6, 8, 10, 12, 14, 16, 18, 20, 22, 24, 26, 28, 30, 32, 34, 36, 38, 40, 42, 44, 46, 48, 50, 52, 54, 56, 58, 60, 62)])
_uv = me_cylinder_005.uv_layers.new(name='UVMap')
_uv.uv.foreach_set('vector', [0.03897, 0.5846, 0.3906, 0.5846, 0.3906, 0.9362, 0.03897, 0.9362, 0.03897, 0.5846, 0.3906, 0.5846, 0.3906, 0.9362, 0.03897, 0.9362, 0.03897, 0.5846, 0.3906, 0.5846, 0.3906, 0.9362, 0.03897, 0.9362, 0.03897, 0.5846, 0.3906, 0.5846, 0.3906, 0.9362, 0.03897, 0.9362, 0.03897, 0.5846, 0.3906, 0.5846, 0.3906, 0.9362, 0.03897, 0.9362, 0.03897, 0.5846, 0.3906, 0.5846, 0.3906, 0.9362, 0.03897, 0.9362, 0.03897, 0.5846, 0.3906, 0.5846, 0.3906, 0.9362, 0.03897, 0.9362, 0.03897, 0.5846, 0.3906, 0.5846, 0.3906, 0.9362, 0.03897, 0.9362, 0.03897, 0.5846, 0.3906, 0.5846, 0.3906, 0.9362, 0.03897, 0.9362, 0.03897, 0.5846, 0.3906, 0.5846, 0.3906, 0.9362, 0.03897, 0.9362, 0.03897, 0.5846, 0.3906, 0.5846, 0.3906, 0.9362, 0.03897, 0.9362, 0.03897, 0.5846, 0.3906, 0.5846, 0.3906, 0.9362, 0.03897, 0.9362, 0.03897, 0.5846, 0.3906, 0.5846, 0.3906, 0.9362, 0.03897, 0.9362, 0.03897, 0.5846, 0.3906, 0.5846, 0.3906, 0.9362, 0.03897, 0.9362, 0.03897, 0.5846, 0.3906, 0.5846, 0.3906, 0.9362, 0.03897, 0.9362, 0.03897, 0.5846, 0.3906, 0.5846, 0.3906, 0.9362, 0.03897, 0.9362, 0.03897, 0.5846, 0.3906, 0.5846, 0.3906, 0.9362, 0.03897, 0.9362, 0.03897, 0.5846, 0.3906, 0.5846, 0.3906, 0.9362, 0.03897, 0.9362, 0.03897, 0.5846, 0.3906, 0.5846, 0.3906, 0.9362, 0.03897, 0.9362, 0.03897, 0.5846, 0.3906, 0.5846, 0.3906, 0.9362, 0.03897, 0.9362, 0.03897, 0.5846, 0.3906, 0.5846, 0.3906, 0.9362, 0.03897, 0.9362, 0.03897, 0.5846, 0.3906, 0.5846, 0.3906, 0.9362, 0.03897, 0.9362, 0.03897, 0.5846, 0.3906, 0.5846, 0.3906, 0.9362, 0.03897, 0.9362, 0.03897, 0.5846, 0.3906, 0.5846, 0.3906, 0.9362, 0.03897, 0.9362, 0.03897, 0.5846, 0.3906, 0.5846, 0.3906, 0.9362, 0.03897, 0.9362, 0.03897, 0.5846, 0.3906, 0.5846, 0.3906, 0.9362, 0.03897, 0.9362, 0.03897, 0.5846, 0.3906, 0.5846, 0.3906, 0.9362, 0.03897, 0.9362, 0.03897, 0.5846, 0.3906, 0.5846, 0.3906, 0.9362, 0.03897, 0.9362, 0.03897, 0.5846, 0.3906, 0.5846, 0.3906, 0.9362, 0.03897, 0.9362, 0.03897, 0.5846, 0.3906, 0.5846, 0.3906, 0.9362, 0.03897, 0.9362, 0.2148, 0.9362, 0.2491, 0.9328, 0.282, 0.9228, 0.3124, 0.9066, 0.3391, 0.8847, 0.3609, 0.8581, 0.3772, 0.8277, 0.3872, 0.7947, 0.3906, 0.7604, 0.3872, 0.7261, 0.3772, 0.6932, 0.3609, 0.6628, 0.3391, 0.6361, 0.3124, 0.6143, 0.282, 0.598, 0.2491, 0.588, 0.2148, 0.5846, 0.1805, 0.588, 0.1475, 0.598, 0.1171, 0.6143, 0.09046, 0.6361, 0.0686, 0.6628, 0.05235, 0.6932, 0.04235, 0.7261, 0.03897, 0.7604, 0.04235, 0.7947, 0.05235, 0.8277, 0.0686, 0.8581, 0.09046, 0.8847, 0.1171, 0.9066, 0.1475, 0.9228, 0.1805, 0.9328, 0.03897, 0.5846, 0.3906, 0.5846, 0.3906, 0.9362, 0.03897, 0.9362, 0.03897, 0.5846, 0.3906, 0.5846, 0.3906, 0.9362, 0.03897, 0.9362, 0.2148, 0.9362, 0.2491, 0.9328, 0.282, 0.9228, 0.3124, 0.9066, 0.3391, 0.8847, 0.3609, 0.8581, 0.3772, 0.8277, 0.3872, 0.7947, 0.3906, 0.7604, 0.3872, 0.7261, 0.3772, 0.6932, 0.3609, 0.6628, 0.3391, 0.6361, 0.3124, 0.6143, 0.282, 0.598, 0.2491, 0.588, 0.2148, 0.5846, 0.1805, 0.588, 0.1475, 0.598, 0.1171, 0.6143, 0.09046, 0.6361, 0.0686, 0.6628, 0.05235, 0.6932, 0.04235, 0.7261, 0.03897, 0.7604, 0.04235, 0.7947, 0.05235, 0.8277, 0.0686, 0.8581, 0.09046, 0.8847, 0.1171, 0.9066, 0.1475, 0.9228, 0.1805, 0.9328])
me_cylinder_005.use_remesh_preserve_volume = False
me_cylinder_005.use_remesh_preserve_attributes = False
me_cylinder_005.use_mirror_vertex_groups = False
me_cylinder_005.update()
me_cylinder_004 = bpy.data.meshes.new('Cylinder.004')
me_cylinder_004.from_pydata([(0.0, 1.0, -1.0), (0.0, 1.0, 1.0), (0.1951, 0.9808, -1.0), (0.1951, 0.9808, 1.0), (0.3827, 0.9239, -1.0), (0.3827, 0.9239, 1.0), (0.5556, 0.8315, -1.0), (0.5556, 0.8315, 1.0), (0.7071, 0.7071, -1.0), (0.7071, 0.7071, 1.0), (0.8315, 0.5556, -1.0), (0.8315, 0.5556, 1.0), (0.9239, 0.3827, -1.0), (0.9239, 0.3827, 1.0), (0.9808, 0.1951, -1.0), (0.9808, 0.1951, 1.0), (1.0, 7.55e-08, -1.0), (1.0, 7.55e-08, 1.0), (0.9808, -0.1951, -1.0), (0.9808, -0.1951, 1.0), (0.9239, -0.3827, -1.0), (0.9239, -0.3827, 1.0), (0.8315, -0.5556, -1.0), (0.8315, -0.5556, 1.0), (0.7071, -0.7071, -1.0), (0.7071, -0.7071, 1.0), (0.5556, -0.8315, -1.0), (0.5556, -0.8315, 1.0), (0.3827, -0.9239, -1.0), (0.3827, -0.9239, 1.0), (0.1951, -0.9808, -1.0), (0.1951, -0.9808, 1.0), (-3.258e-07, -1.0, -1.0), (-3.258e-07, -1.0, 1.0), (-0.1951, -0.9808, -1.0), (-0.1951, -0.9808, 1.0), (-0.3827, -0.9239, -1.0), (-0.3827, -0.9239, 1.0), (-0.5556, -0.8315, -1.0), (-0.5556, -0.8315, 1.0), (-0.7071, -0.7071, -1.0), (-0.7071, -0.7071, 1.0), (-0.8315, -0.5556, -1.0), (-0.8315, -0.5556, 1.0), (-0.9239, -0.3827, -1.0), (-0.9239, -0.3827, 1.0), (-0.9808, -0.1951, -1.0), (-0.9808, -0.1951, 1.0), (-1.0, 9.656e-07, -1.0), (-1.0, 9.656e-07, 1.0), (-0.9808, 0.1951, -1.0), (-0.9808, 0.1951, 1.0), (-0.9239, 0.3827, -1.0), (-0.9239, 0.3827, 1.0), (-0.8315, 0.5556, -1.0), (-0.8315, 0.5556, 1.0), (-0.7071, 0.7071, -1.0), (-0.7071, 0.7071, 1.0), (-0.5556, 0.8315, -1.0), (-0.5556, 0.8315, 1.0), (-0.3827, 0.9239, -1.0), (-0.3827, 0.9239, 1.0), (-0.1951, 0.9808, -1.0), (-0.1951, 0.9808, 1.0)], [], [(0, 1, 3, 2), (2, 3, 5, 4), (4, 5, 7, 6), (6, 7, 9, 8), (8, 9, 11, 10), (10, 11, 13, 12), (12, 13, 15, 14), (14, 15, 17, 16), (16, 17, 19, 18), (18, 19, 21, 20), (20, 21, 23, 22), (22, 23, 25, 24), (24, 25, 27, 26), (26, 27, 29, 28), (28, 29, 31, 30), (30, 31, 33, 32), (32, 33, 35, 34), (34, 35, 37, 36), (36, 37, 39, 38), (38, 39, 41, 40), (40, 41, 43, 42), (42, 43, 45, 44), (44, 45, 47, 46), (46, 47, 49, 48), (48, 49, 51, 50), (50, 51, 53, 52), (52, 53, 55, 54), (54, 55, 57, 56), (56, 57, 59, 58), (58, 59, 61, 60), (3, 1, 63, 61, 59, 57, 55, 53, 51, 49, 47, 45, 43, 41, 39, 37, 35, 33, 31, 29, 27, 25, 23, 21, 19, 17, 15, 13, 11, 9, 7, 5), (60, 61, 63, 62), (62, 63, 1, 0), (0, 2, 4, 6, 8, 10, 12, 14, 16, 18, 20, 22, 24, 26, 28, 30, 32, 34, 36, 38, 40, 42, 44, 46, 48, 50, 52, 54, 56, 58, 60, 62)])
_uv = me_cylinder_004.uv_layers.new(name='UVMap')
_uv.uv.foreach_set('vector', [0.07362, 0.6069, 0.4179, 0.6069, 0.4179, 0.9512, 0.07362, 0.9512, 0.07362, 0.6069, 0.4179, 0.6069, 0.4179, 0.9512, 0.07362, 0.9512, 0.07362, 0.6069, 0.4179, 0.6069, 0.4179, 0.9512, 0.07362, 0.9512, 0.07362, 0.6069, 0.4179, 0.6069, 0.4179, 0.9512, 0.07362, 0.9512, 0.07362, 0.6069, 0.4179, 0.6069, 0.4179, 0.9512, 0.07362, 0.9512, 0.07362, 0.6069, 0.4179, 0.6069, 0.4179, 0.9512, 0.07362, 0.9512, 0.07362, 0.6069, 0.4179, 0.6069, 0.4179, 0.9512, 0.07362, 0.9512, 0.07362, 0.6069, 0.4179, 0.6069, 0.4179, 0.9512, 0.07362, 0.9512, 0.07362, 0.6069, 0.4179, 0.6069, 0.4179, 0.9512, 0.07362, 0.9512, 0.07362, 0.6069, 0.4179, 0.6069, 0.4179, 0.9512, 0.07362, 0.9512, 0.07362, 0.6069, 0.4179, 0.6069, 0.4179, 0.9512, 0.07362, 0.9512, 0.07362, 0.6069, 0.4179, 0.6069, 0.4179, 0.9512, 0.07362, 0.9512, 0.07362, 0.6069, 0.4179, 0.6069, 0.4179, 0.9512, 0.07362, 0.9512, 0.07362, 0.6069, 0.4179, 0.6069, 0.4179, 0.9512, 0.07362, 0.9512, 0.07362, 0.6069, 0.4179, 0.6069, 0.4179, 0.9512, 0.07362, 0.9512, 0.07362, 0.6069, 0.4179, 0.6069, 0.4179, 0.9512, 0.07362, 0.9512, 0.07362, 0.6069, 0.4179, 0.6069, 0.4179, 0.9512, 0.07362, 0.9512, 0.07362, 0.6069, 0.4179, 0.6069, 0.4179, 0.9512, 0.07362, 0.9512, 0.07362, 0.6069, 0.4179, 0.6069, 0.4179, 0.9512, 0.07362, 0.9512, 0.07362, 0.6069, 0.4179, 0.6069, 0.4179, 0.9512, 0.07362, 0.9512, 0.07362, 0.6069, 0.4179, 0.6069, 0.4179, 0.9512, 0.07362, 0.9512, 0.07362, 0.6069, 0.4179, 0.6069, 0.4179, 0.9512, 0.07362, 0.9512, 0.07362, 0.6069, 0.4179, 0.6069, 0.4179, 0.9512, 0.07362, 0.9512, 0.07362, 0.6069, 0.4179, 0.6069, 0.4179, 0.9512, 0.07362, 0.9512, 0.07362, 0.6069, 0.4179, 0.6069, 0.4179, 0.9512, 0.07362, 0.9512, 0.07362, 0.6069, 0.4179, 0.6069, 0.4179, 0.9512, 0.07362, 0.9512, 0.07362, 0.6069, 0.4179, 0.6069, 0.4179, 0.9512, 0.07362, 0.9512, 0.07362, 0.6069, 0.4179, 0.6069, 0.4179, 0.9512, 0.07362, 0.9512, 0.07362, 0.6069, 0.4179, 0.6069, 0.4179, 0.9512, 0.07362, 0.9512, 0.07362, 0.6069, 0.4179, 0.6069, 0.4179, 0.9512, 0.07362, 0.9512, 0.2458, 0.9512, 0.2794, 0.9479, 0.3116, 0.9381, 0.3414, 0.9222, 0.3675, 0.9008, 0.3889, 0.8747, 0.4048, 0.8449, 0.4146, 0.8126, 0.4179, 0.779, 0.4146, 0.7455, 0.4048, 0.7132, 0.3889, 0.6834, 0.3675, 0.6573, 0.3414, 0.6359, 0.3116, 0.62, 0.2794, 0.6102, 0.2458, 0.6069, 0.2122, 0.6102, 0.1799, 0.62, 0.1501, 0.6359, 0.124, 0.6573, 0.1026, 0.6834, 0.08672, 0.7132, 0.07693, 0.7455, 0.07362, 0.779, 0.07693, 0.8126, 0.08672, 0.8449, 0.1026, 0.8747, 0.124, 0.9008, 0.1501, 0.9222, 0.1799, 0.9381, 0.2122, 0.9479, 0.07362, 0.6069, 0.4179, 0.6069, 0.4179, 0.9512, 0.07362, 0.9512, 0.07362, 0.6069, 0.4179, 0.6069, 0.4179, 0.9512, 0.07362, 0.9512, 0.2458, 0.9512, 0.2794, 0.9479, 0.3116, 0.9381, 0.3414, 0.9222, 0.3675, 0.9008, 0.3889, 0.8747, 0.4048, 0.8449, 0.4146, 0.8126, 0.4179, 0.779, 0.4146, 0.7455, 0.4048, 0.7132, 0.3889, 0.6834, 0.3675, 0.6573, 0.3414, 0.6359, 0.3116, 0.62, 0.2794, 0.6102, 0.2458, 0.6069, 0.2122, 0.6102, 0.1799, 0.62, 0.1501, 0.6359, 0.124, 0.6573, 0.1026, 0.6834, 0.08672, 0.7132, 0.07693, 0.7455, 0.07362, 0.779, 0.07693, 0.8126, 0.08672, 0.8449, 0.1026, 0.8747, 0.124, 0.9008, 0.1501, 0.9222, 0.1799, 0.9381, 0.2122, 0.9479])
me_cylinder_004.use_remesh_preserve_volume = False
me_cylinder_004.use_remesh_preserve_attributes = False
me_cylinder_004.use_mirror_vertex_groups = False
me_cylinder_004.update()

# ---- objects
ob_sphere = bpy.data.objects.new('Sphere', me_sphere)
ob_cylinder_001 = bpy.data.objects.new('Cylinder.001', me_cylinder_001)
ob_cylinder = bpy.data.objects.new('Cylinder', me_cylinder)
ob_cylinder_002 = bpy.data.objects.new('Cylinder.002', me_cylinder_002)
ob_cylinder_003 = bpy.data.objects.new('Cylinder.003', me_cylinder_003)
ob_cylinder_005 = bpy.data.objects.new('Cylinder.005', me_cylinder_005)
ob_cylinder_004 = bpy.data.objects.new('Cylinder.004', me_cylinder_004)

# ---- transforms, parenting, visibility, modifiers, constraints
ob_sphere.location = (0.0, 0.0, 2.336)
ob_sphere.scale = (0.08323, 0.08323, 0.08323)
ob_sphere.lineart.crease_threshold = 0.0
ob_cylinder_001.location = (0.0, 0.4007, 0.45)
ob_cylinder_001.rotation_euler = (0.5236, 0.0, 0.0)
ob_cylinder_001.scale = (0.03664, 0.03664, 0.8)
ob_cylinder_001.lineart.crease_threshold = 0.0
ob_cylinder.location = (0.0, 0.0, 0.0)
ob_cylinder.scale = (1.0, 1.0, 0.2)
ob_cylinder.lineart.crease_threshold = 0.0
_m = ob_cylinder.modifiers.new('Subsurf', 'SUBSURF')
_m.uv_smooth = 'PRESERVE_CORNERS'
_m.quality = 2
_m.levels = 0
_m.show_only_control_edges = False
_m = ob_cylinder.modifiers.new('Mirror', 'MIRROR')
_m.use_axis = (True, True, False)
ob_cylinder_002.location = (0.0, 0.0, 1.725)
ob_cylinder_002.scale = (0.03664, 0.03664, 0.6)
ob_cylinder_002.lineart.crease_threshold = 0.0
ob_cylinder_003.location = (0.0, -0.4006, 0.45)
ob_cylinder_003.rotation_euler = (-0.5236, 0.0, 0.0)
ob_cylinder_003.scale = (0.03664, 0.03664, 0.8)
ob_cylinder_003.lineart.crease_threshold = 0.0
ob_cylinder_005.location = (-0.4008, 0.0, 0.45)
ob_cylinder_005.rotation_euler = (0.5236, 0.0, 1.571)
ob_cylinder_005.scale = (0.03664, 0.03664, 0.8)
ob_cylinder_005.lineart.crease_threshold = 0.0
ob_cylinder_004.location = (0.3964, 0.0, 0.45)
ob_cylinder_004.rotation_euler = (-0.5236, 0.0, 1.571)
ob_cylinder_004.scale = (0.03664, 0.03664, 0.8)
ob_cylinder_004.lineart.crease_threshold = 0.0

# ---- collection membership
col_collection_1.objects.link(ob_sphere)
col_collection_1.objects.link(ob_cylinder_001)
col_collection_1.objects.link(ob_cylinder)
col_collection_1.objects.link(ob_cylinder_002)
col_collection_1.objects.link(ob_cylinder_003)
col_collection_1.objects.link(ob_cylinder_005)
col_collection_1.objects.link(ob_cylinder_004)

# ---- scene / render settings (as saved in the file)
scene.frame_start = 1; scene.frame_end = 250; scene.frame_set(1)
scene.render.engine = 'BLENDER_EEVEE_NEXT'
scene.render.resolution_percentage = 50
scene.render.dither_intensity = 0.0
scene.cycles.use_denoising = False
scene.cycles.samples = 128
scene.cycles.sampling_pattern = 'TABULATED_SOBOL'
scene.cycles.use_adaptive_sampling = False
scene.cycles.use_light_tree = False
scene.cycles.blur_glossy = 0.0
scene.cycles.sample_clamp_indirect = 0.0
scene.view_settings.view_transform = 'Standard'
bpy.context.view_layer.update()

# ---- added for rendering (the .blend has no active camera and no usable light): camera, sun
cam_auto = bpy.data.cameras.new('AutoCamera')
cam_auto.lens = 50.0
cam_auto.sensor_width = 36.0
cam_auto.clip_end = 1000.0
ob_auto_camera = bpy.data.objects.new('AutoCamera', cam_auto)
scene.collection.objects.link(ob_auto_camera)
ob_auto_camera.location = (8.20517, -9.84621, 7.54352)
ob_auto_camera.rotation_euler = (1.09748, -7.21219e-08, 0.694738)
scene.camera = ob_auto_camera
light_auto_sun = bpy.data.lights.new('AutoSun', 'SUN')
light_auto_sun.energy = 3.0
light_auto_sun.angle = 0.0523599
ob_auto_sun = bpy.data.objects.new('AutoSun', light_auto_sun)
scene.collection.objects.link(ob_auto_sun)
ob_auto_sun.rotation_euler = (0.872665, 0.174533, 0.523599)
bpy.context.view_layer.update()
